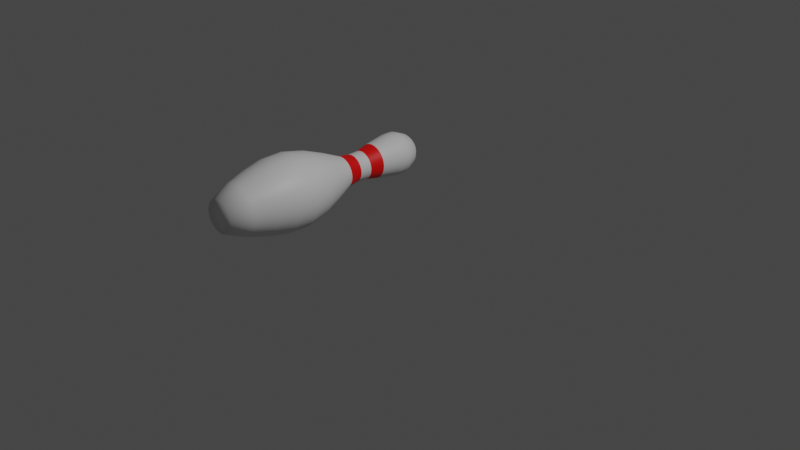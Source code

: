 # Source: pin.blend  (saved by Blender 3.6.11; exported with 4.5.12 LTS)
import bpy
from mathutils import Matrix  # noqa: F401  (used for matrix-valued properties, if any)

bpy.ops.wm.read_factory_settings(use_empty=True)
scene = bpy.context.scene
scene.name = 'Scene'

# ---- collections
col_collection = bpy.data.collections.new('Collection'); scene.collection.children.link(col_collection)

# ---- materials (node trees are filled in below, after node groups)
mat_white = bpy.data.materials.new('white')
mat_white.use_transparent_shadow = False
mat_red = bpy.data.materials.new('red')
mat_red.use_transparent_shadow = False

# ---- material node trees
mat_white.use_nodes = True; mat_white.node_tree.nodes.clear()
_N = mat_white.node_tree.nodes; _L = mat_white.node_tree.links
n0 = _N.new('ShaderNodeBsdfPrincipled'); n0.name = 'Principled BSDF'; n0.location = (10, 300)
n0.distribution = 'GGX'
n0.subsurface_method = 'RANDOM_WALK_SKIN'
n0.inputs[3].default_value = 1.45
n0.inputs[27].default_value = (0.0, 0.0, 0.0, 1.0)
n0.inputs[28].default_value = 1.0
n1 = _N.new('ShaderNodeOutputMaterial'); n1.name = 'Material Output'; n1.location = (300, 300)
_L.new(n0.outputs[0], n1.inputs[0])
n1.is_active_output = True
mat_red.use_nodes = True; mat_red.node_tree.nodes.clear()
_N = mat_red.node_tree.nodes; _L = mat_red.node_tree.links
n0 = _N.new('ShaderNodeBsdfPrincipled'); n0.name = 'Principled BSDF'; n0.location = (10, 300)
n0.distribution = 'GGX'
n0.subsurface_method = 'RANDOM_WALK_SKIN'
n0.inputs[0].default_value = (1.0, 0.0, 0.0, 1.0)
n0.inputs[3].default_value = 1.45
n0.inputs[27].default_value = (0.0, 0.0, 0.0, 1.0)
n0.inputs[28].default_value = 1.0
n1 = _N.new('ShaderNodeOutputMaterial'); n1.name = 'Material Output'; n1.location = (300, 300)
_L.new(n0.outputs[0], n1.inputs[0])
n1.is_active_output = True

# ---- world
world_world = bpy.data.worlds.new('World'); scene.world = world_world
world_world.use_nodes = True; world_world.node_tree.nodes.clear()
_N = world_world.node_tree.nodes; _L = world_world.node_tree.links
n0 = _N.new('ShaderNodeOutputWorld'); n0.name = 'World Output'; n0.location = (300, 300)
n1 = _N.new('ShaderNodeBackground'); n1.name = 'Background'; n1.location = (10, 300)
n1.inputs[0].default_value = (0.05088, 0.05088, 0.05088, 1.0)
_L.new(n1.outputs[0], n0.inputs[0])
n0.is_active_output = True
world_world.color = (0.05088, 0.05088, 0.05088)
world_world.use_sun_shadow = False
world_world.sun_shadow_jitter_overblur = 0.0

# ---- cameras
cam_camera = bpy.data.cameras.new('Camera')
cam_camera.clip_end = 100.0
cam_camera.ortho_scale = 7.314

# ---- lights
light_light = bpy.data.lights.new('Light', 'POINT')
light_light.transmission_factor = 0.0
light_light.energy = 1000.0
light_light.shadow_soft_size = 0.1
light_light.shadow_maximum_resolution = 0.006
light_light.use_absolute_resolution = True

# ---- meshes
me_cylinder = bpy.data.meshes.new('Cylinder')
me_cylinder.from_pydata([(-1.29, -1.298, -0.1914), (-1.29, 1.389, -0.01395), (-1.252, -1.298, -0.1878), (-1.287, 1.389, -0.01368), (-1.217, -1.298, -0.1769), (-1.284, 1.389, -0.01289), (-1.183, -1.298, -0.1592), (-1.282, 1.389, -0.0116), (-1.154, -1.298, -0.1354), (-1.28, 1.389, -0.009865), (-1.131, -1.298, -0.1064), (-1.278, 1.389, -0.007751), (-1.113, -1.298, -0.07326), (-1.277, 1.389, -0.005339), (-1.102, -1.298, -0.03735), (-1.276, 1.389, -0.002722), (-1.098, -1.298, 4.47e-08), (-1.276, 1.389, -8.415e-08), (-1.102, -1.298, 0.03735), (-1.276, 1.389, 0.002722), (-1.113, -1.298, 0.07326), (-1.277, 1.389, 0.005339), (-1.131, -1.298, 0.1064), (-1.278, 1.389, 0.007751), (-1.154, -1.298, 0.1354), (-1.28, 1.389, 0.009865), (-1.183, -1.298, 0.1592), (-1.282, 1.389, 0.0116), (-1.217, -1.298, 0.1769), (-1.284, 1.389, 0.01289), (-1.252, -1.298, 0.1878), (-1.287, 1.389, 0.01368), (-1.29, -1.298, 0.1914), (-1.29, 1.389, 0.01395), (-1.327, -1.298, 0.1878), (-1.293, 1.389, 0.01368), (-1.363, -1.298, 0.1769), (-1.295, 1.389, 0.01289), (-1.396, -1.298, 0.1592), (-1.298, 1.389, 0.0116), (-1.425, -1.298, 0.1354), (-1.3, 1.389, 0.009865), (-1.449, -1.298, 0.1064), (-1.301, 1.389, 0.007751), (-1.467, -1.298, 0.07326), (-1.303, 1.389, 0.005339), (-1.478, -1.298, 0.03735), (-1.303, 1.389, 0.002722), (-1.481, -1.298, 4.47e-08), (-1.304, 1.389, -9.685e-08), (-1.478, -1.298, -0.03735), (-1.303, 1.389, -0.002722), (-1.467, -1.298, -0.07326), (-1.303, 1.389, -0.005339), (-1.449, -1.298, -0.1064), (-1.301, 1.389, -0.007751), (-1.425, -1.298, -0.1354), (-1.3, 1.389, -0.009865), (-1.396, -1.298, -0.1592), (-1.298, 1.389, -0.0116), (-1.363, -1.298, -0.1769), (-1.295, 1.389, -0.01289), (-1.327, -1.298, -0.1878), (-1.293, 1.389, -0.01368), (-1.29, -1.067, -0.2961), (-1.29, -0.8308, -0.3675), (-1.29, -0.5947, -0.4198), (-1.29, -0.3587, -0.4264), (-1.29, -0.1226, -0.3747), (-1.29, 0.1134, -0.2841), (-1.29, 0.3357, -0.1844), (-1.288, 0.6312, -0.1668), (-1.292, 0.794, -0.2006), (-1.29, 1.058, -0.2455), (-1.242, 1.058, -0.2408), (-1.253, 0.794, -0.1967), (-1.256, 0.6312, -0.1636), (-1.254, 0.3357, -0.1809), (-1.234, 0.1134, -0.2786), (-1.217, -0.1226, -0.3675), (-1.207, -0.3587, -0.4183), (-1.208, -0.5947, -0.4117), (-1.218, -0.8308, -0.3604), (-1.232, -1.067, -0.2904), (-1.196, 1.058, -0.2268), (-1.215, 0.794, -0.1853), (-1.225, 0.6312, -0.1542), (-1.219, 0.3357, -0.1704), (-1.181, 0.1134, -0.2624), (-1.146, -0.1226, -0.3462), (-1.127, -0.3587, -0.394), (-1.129, -0.5947, -0.3878), (-1.149, -0.8308, -0.3395), (-1.177, -1.067, -0.2735), (-1.153, 1.058, -0.2041), (-1.18, 0.794, -0.1668), (-1.196, 0.6312, -0.1388), (-1.187, 0.3357, -0.1533), (-1.132, 0.1134, -0.2362), (-1.082, -0.1226, -0.3116), (-1.053, -0.3587, -0.3546), (-1.057, -0.5947, -0.349), (-1.086, -0.8308, -0.3055), (-1.125, -1.067, -0.2462), (-1.116, 1.058, -0.1736), (-1.15, 0.794, -0.1418), (-1.171, 0.6312, -0.1182), (-1.159, 0.3357, -0.1304), (-1.089, 0.1134, -0.2009), (-1.025, -0.1226, -0.265), (-0.9883, -0.3587, -0.3015), (-0.993, -0.5947, -0.2968), (-1.03, -0.8308, -0.2598), (-1.08, -1.067, -0.2094), (-1.086, 1.058, -0.1364), (-1.125, 0.794, -0.1114), (-1.15, 0.6312, -0.09313), (-1.136, 0.3357, -0.1025), (-1.054, 0.1134, -0.1578), (-0.9782, -0.1226, -0.2082), (-0.9352, -0.3587, -0.2369), (-0.9408, -0.5947, -0.2332), (-0.9843, -0.8308, -0.2042), (-1.044, -1.067, -0.1645), (-1.063, 1.058, -0.09396), (-1.106, 0.794, -0.07675), (-1.135, 0.6312, -0.06448), (-1.119, 0.3357, -0.07057), (-1.027, 0.1134, -0.1087), (-0.9436, -0.1226, -0.1434), (-0.8958, -0.3587, -0.1632), (-0.902, -0.5947, -0.1606), (-0.9503, -0.8308, -0.1406), (-1.016, -1.067, -0.1133), (-1.049, 1.058, -0.0479), (-1.095, 0.794, -0.03913), (-1.126, 0.6312, -0.0334), (-1.109, 0.3357, -0.03598), (-1.011, 0.1134, -0.05542), (-0.9223, -0.1226, -0.0731), (-0.8716, -0.3587, -0.0832), (-0.8781, -0.5947, -0.08189), (-0.9294, -0.8308, -0.07169), (-0.9994, -1.067, -0.05776), (-1.044, 1.058, -5.747e-08), (-1.091, 0.794, -4.292e-08), (-1.122, 0.6312, -0.001073), (-1.105, 0.3357, -2.497e-08), (-1.006, 0.1134, -1.562e-08), (-0.9151, -0.1226, -3.956e-09), (-0.8634, -0.3587, 7.132e-09), (-0.87, -0.5947, 1.735e-08), (-0.9223, -0.8308, 2.689e-08), (-0.9937, -1.067, 3.614e-08), (-1.049, 1.058, 0.0479), (-1.095, 0.794, 0.03913), (-1.126, 0.6312, 0.03125), (-1.109, 0.3357, 0.03598), (-1.011, 0.1134, 0.05542), (-0.9223, -0.1226, 0.0731), (-0.8716, -0.3587, 0.0832), (-0.8781, -0.5947, 0.08189), (-0.9294, -0.8308, 0.07169), (-0.9994, -1.067, 0.05776), (-1.063, 1.058, 0.09396), (-1.106, 0.794, 0.07675), (-1.135, 0.6312, 0.06233), (-1.119, 0.3357, 0.07057), (-1.027, 0.1134, 0.1087), (-0.9436, -0.1226, 0.1434), (-0.8958, -0.3587, 0.1632), (-0.902, -0.5947, 0.1606), (-0.9503, -0.8308, 0.1406), (-1.016, -1.067, 0.1133), (-1.086, 1.058, 0.1364), (-1.125, 0.794, 0.1114), (-1.15, 0.6312, 0.09098), (-1.136, 0.3357, 0.1025), (-1.054, 0.1134, 0.1578), (-0.9782, -0.1226, 0.2082), (-0.9352, -0.3587, 0.2369), (-0.9408, -0.5947, 0.2332), (-0.9843, -0.8308, 0.2042), (-1.044, -1.067, 0.1645), (-1.116, 1.058, 0.1736), (-1.15, 0.794, 0.1418), (-1.171, 0.6312, 0.1161), (-1.159, 0.3357, 0.1304), (-1.089, 0.1134, 0.2009), (-1.025, -0.1226, 0.265), (-0.9883, -0.3587, 0.3015), (-0.993, -0.5947, 0.2968), (-1.03, -0.8308, 0.2598), (-1.08, -1.067, 0.2094), (-1.153, 1.058, 0.2041), (-1.18, 0.794, 0.1668), (-1.196, 0.6312, 0.1367), (-1.187, 0.3357, 0.1533), (-1.132, 0.1134, 0.2362), (-1.082, -0.1226, 0.3116), (-1.053, -0.3587, 0.3546), (-1.057, -0.5947, 0.349), (-1.086, -0.8308, 0.3055), (-1.125, -1.067, 0.2462), (-1.196, 1.058, 0.2268), (-1.215, 0.794, 0.1853), (-1.225, 0.6312, 0.152), (-1.219, 0.3357, 0.1704), (-1.181, 0.1134, 0.2624), (-1.146, -0.1226, 0.3462), (-1.127, -0.3587, 0.394), (-1.129, -0.5947, 0.3878), (-1.149, -0.8308, 0.3395), (-1.177, -1.067, 0.2735), (-1.242, 1.058, 0.2408), (-1.253, 0.794, 0.1967), (-1.256, 0.6312, 0.1614), (-1.254, 0.3357, 0.1809), (-1.234, 0.1134, 0.2786), (-1.217, -0.1226, 0.3675), (-1.207, -0.3587, 0.4183), (-1.208, -0.5947, 0.4117), (-1.218, -0.8308, 0.3604), (-1.232, -1.067, 0.2904), (-1.29, 1.058, 0.2455), (-1.292, 0.794, 0.2006), (-1.288, 0.6312, 0.1646), (-1.29, 0.3357, 0.1844), (-1.29, 0.1134, 0.2841), (-1.29, -0.1226, 0.3747), (-1.29, -0.3587, 0.4264), (-1.29, -0.5947, 0.4198), (-1.29, -0.8308, 0.3675), (-1.29, -1.067, 0.2961), (-1.338, 1.058, 0.2408), (-1.331, 0.794, 0.1967), (-1.32, 0.6312, 0.1614), (-1.326, 0.3357, 0.1809), (-1.345, 0.1134, 0.2786), (-1.363, -0.1226, 0.3675), (-1.373, -0.3587, 0.4183), (-1.372, -0.5947, 0.4117), (-1.361, -0.8308, 0.3604), (-1.348, -1.067, 0.2904), (-1.384, 1.058, 0.2268), (-1.369, 0.794, 0.1853), (-1.351, 0.6312, 0.152), (-1.36, 0.3357, 0.1704), (-1.399, 0.1134, 0.2624), (-1.433, -0.1226, 0.3462), (-1.453, -0.3587, 0.394), (-1.45, -0.5947, 0.3878), (-1.43, -0.8308, 0.3395), (-1.403, -1.067, 0.2735), (-1.426, 1.058, 0.2041), (-1.403, 0.794, 0.1668), (-1.38, 0.6312, 0.1367), (-1.392, 0.3357, 0.1533), (-1.448, 0.1134, 0.2362), (-1.498, -0.1226, 0.3116), (-1.527, -0.3587, 0.3546), (-1.523, -0.5947, 0.349), (-1.494, -0.8308, 0.3055), (-1.454, -1.067, 0.2462), (-1.463, 1.058, 0.1736), (-1.434, 0.794, 0.1418), (-1.405, 0.6312, 0.1161), (-1.42, 0.3357, 0.1304), (-1.491, 0.1134, 0.2009), (-1.555, -0.1226, 0.265), (-1.591, -0.3587, 0.3015), (-1.587, -0.5947, 0.2968), (-1.55, -0.8308, 0.2598), (-1.499, -1.067, 0.2094), (-1.494, 1.058, 0.1364), (-1.459, 0.794, 0.1114), (-1.426, 0.6312, 0.09098), (-1.443, 0.3357, 0.1025), (-1.526, 0.1134, 0.1578), (-1.601, -0.1226, 0.2082), (-1.644, -0.3587, 0.2369), (-1.639, -0.5947, 0.2332), (-1.595, -0.8308, 0.2042), (-1.536, -1.067, 0.1645), (-1.517, 1.058, 0.09396), (-1.477, 0.794, 0.07675), (-1.441, 0.6312, 0.06233), (-1.46, 0.3357, 0.07057), (-1.552, 0.1134, 0.1087), (-1.636, -0.1226, 0.1434), (-1.684, -0.3587, 0.1632), (-1.678, -0.5947, 0.1606), (-1.629, -0.8308, 0.1406), (-1.563, -1.067, 0.1133), (-1.531, 1.058, 0.0479), (-1.488, 0.794, 0.03913), (-1.451, 0.6312, 0.03125), (-1.471, 0.3357, 0.03598), (-1.568, 0.1134, 0.05542), (-1.657, -0.1226, 0.0731), (-1.708, -0.3587, 0.0832), (-1.702, -0.5947, 0.08189), (-1.65, -0.8308, 0.07169), (-1.58, -1.067, 0.05776), (-1.535, 1.058, -5.747e-08), (-1.492, 0.794, -4.292e-08), (-1.454, 0.6312, -0.001073), (-1.474, 0.3357, -2.497e-08), (-1.574, 0.1134, -1.562e-08), (-1.665, -0.1226, -3.956e-09), (-1.716, -0.3587, 7.132e-09), (-1.71, -0.5947, 1.735e-08), (-1.657, -0.8308, 2.689e-08), (-1.586, -1.067, 3.614e-08), (-1.531, 1.058, -0.0479), (-1.488, 0.794, -0.03913), (-1.451, 0.6312, -0.0334), (-1.471, 0.3357, -0.03598), (-1.568, 0.1134, -0.05542), (-1.657, -0.1226, -0.0731), (-1.708, -0.3587, -0.0832), (-1.702, -0.5947, -0.08189), (-1.65, -0.8308, -0.07169), (-1.58, -1.067, -0.05776), (-1.517, 1.058, -0.09396), (-1.477, 0.794, -0.07675), (-1.441, 0.6312, -0.06448), (-1.46, 0.3357, -0.07057), (-1.552, 0.1134, -0.1087), (-1.636, -0.1226, -0.1434), (-1.684, -0.3587, -0.1632), (-1.678, -0.5947, -0.1606), (-1.629, -0.8308, -0.1406), (-1.563, -1.067, -0.1133), (-1.494, 1.058, -0.1364), (-1.459, 0.794, -0.1114), (-1.426, 0.6312, -0.09313), (-1.443, 0.3357, -0.1025), (-1.526, 0.1134, -0.1578), (-1.601, -0.1226, -0.2082), (-1.644, -0.3587, -0.2369), (-1.639, -0.5947, -0.2332), (-1.595, -0.8308, -0.2042), (-1.536, -1.067, -0.1645), (-1.463, 1.058, -0.1736), (-1.434, 0.794, -0.1418), (-1.405, 0.6312, -0.1182), (-1.42, 0.3357, -0.1304), (-1.491, 0.1134, -0.2009), (-1.555, -0.1226, -0.265), (-1.591, -0.3587, -0.3015), (-1.587, -0.5947, -0.2968), (-1.55, -0.8308, -0.2598), (-1.499, -1.067, -0.2094), (-1.426, 1.058, -0.2041), (-1.403, 0.794, -0.1668), (-1.38, 0.6312, -0.1388), (-1.392, 0.3357, -0.1533), (-1.448, 0.1134, -0.2362), (-1.498, -0.1226, -0.3116), (-1.527, -0.3587, -0.3546), (-1.523, -0.5947, -0.349), (-1.494, -0.8308, -0.3055), (-1.454, -1.067, -0.2462), (-1.384, 1.058, -0.2268), (-1.369, 0.794, -0.1853), (-1.351, 0.6312, -0.1542), (-1.36, 0.3357, -0.1704), (-1.399, 0.1134, -0.2624), (-1.433, -0.1226, -0.3462), (-1.453, -0.3587, -0.394), (-1.45, -0.5947, -0.3878), (-1.43, -0.8308, -0.3395), (-1.403, -1.067, -0.2735), (-1.338, 1.058, -0.2408), (-1.331, 0.794, -0.1967), (-1.32, 0.6312, -0.1636), (-1.326, 0.3357, -0.1809), (-1.345, 0.1134, -0.2786), (-1.363, -0.1226, -0.3675), (-1.373, -0.3587, -0.4183), (-1.372, -0.5947, -0.4117), (-1.361, -0.8308, -0.3604), (-1.348, -1.067, -0.2904), (-1.29, 1.165, -0.2459), (-1.242, 1.165, -0.2412), (-1.196, 1.165, -0.2272), (-1.153, 1.165, -0.2045), (-1.116, 1.165, -0.1739), (-1.085, 1.165, -0.1366), (-1.063, 1.165, -0.09412), (-1.049, 1.165, -0.04798), (-1.044, 1.165, -6.213e-08), (-1.049, 1.165, 0.04798), (-1.063, 1.165, 0.09412), (-1.085, 1.165, 0.1366), (-1.116, 1.165, 0.1739), (-1.153, 1.165, 0.2045), (-1.196, 1.165, 0.2272), (-1.242, 1.165, 0.2412), (-1.29, 1.165, 0.2459), (-1.338, 1.165, 0.2412), (-1.384, 1.165, 0.2272), (-1.426, 1.165, 0.2045), (-1.464, 1.165, 0.1739), (-1.494, 1.165, 0.1366), (-1.517, 1.165, 0.09412), (-1.531, 1.165, 0.04798), (-1.536, 1.165, -6.213e-08), (-1.531, 1.165, -0.04798), (-1.517, 1.165, -0.09412), (-1.494, 1.165, -0.1366), (-1.464, 1.165, -0.1739), (-1.426, 1.165, -0.2045), (-1.384, 1.165, -0.2272), (-1.338, 1.165, -0.2412), (-1.29, 0.4926, -0.1596), (-1.259, 0.4926, -0.1565), (-1.229, 0.4926, -0.1475), (-1.201, 0.4926, -0.1327), (-1.177, 0.4926, -0.1129), (-1.157, 0.4926, -0.08868), (-1.142, 0.4926, -0.06108), (-1.133, 0.4926, -0.03114), (-1.13, 0.4926, -3.538e-08), (-1.133, 0.4926, 0.03114), (-1.142, 0.4926, 0.06108), (-1.157, 0.4926, 0.08868), (-1.177, 0.4926, 0.1129), (-1.201, 0.4926, 0.1327), (-1.229, 0.4926, 0.1475), (-1.259, 0.4926, 0.1565), (-1.29, 0.4926, 0.1596), (-1.321, 0.4926, 0.1565), (-1.351, 0.4926, 0.1475), (-1.378, 0.4926, 0.1327), (-1.403, 0.4926, 0.1129), (-1.423, 0.4926, 0.08868), (-1.437, 0.4926, 0.06108), (-1.446, 0.4926, 0.03114), (-1.449, 0.4926, -3.538e-08), (-1.446, 0.4926, -0.03114), (-1.437, 0.4926, -0.06108), (-1.423, 0.4926, -0.08868), (-1.403, 0.4926, -0.1129), (-1.378, 0.4926, -0.1327), (-1.351, 0.4926, -0.1475), (-1.321, 0.4926, -0.1565), (-1.253, 1.298, -0.1874), (-1.29, 1.298, -0.1911), (-1.217, 1.298, -0.1765), (-1.184, 1.298, -0.1589), (-1.155, 1.298, -0.1351), (-1.131, 1.298, -0.1062), (-1.113, 1.298, -0.07313), (-1.102, 1.298, -0.03728), (-1.099, 1.298, -6.914e-08), (-1.102, 1.298, 0.03728), (-1.113, 1.298, 0.07313), (-1.131, 1.298, 0.1062), (-1.155, 1.298, 0.1351), (-1.184, 1.298, 0.1589), (-1.217, 1.298, 0.1765), (-1.253, 1.298, 0.1874), (-1.29, 1.298, 0.1911), (-1.327, 1.298, 0.1874), (-1.363, 1.298, 0.1765), (-1.396, 1.298, 0.1589), (-1.425, 1.298, 0.1351), (-1.449, 1.298, 0.1062), (-1.466, 1.298, 0.07313), (-1.477, 1.298, 0.03728), (-1.481, 1.298, -6.914e-08), (-1.477, 1.298, -0.03728), (-1.466, 1.298, -0.07313), (-1.449, 1.298, -0.1062), (-1.425, 1.298, -0.1351), (-1.396, 1.298, -0.1589), (-1.363, 1.298, -0.1765), (-1.327, 1.298, -0.1874), (-1.29, 1.33, -0.1612), (-1.258, 1.33, -0.1581), (-1.228, 1.33, -0.149), (-1.2, 1.33, -0.1341), (-1.176, 1.33, -0.114), (-1.156, 1.33, -0.08958), (-1.141, 1.33, -0.0617), (-1.132, 1.33, -0.03146), (-1.129, 1.33, -7.075e-08), (-1.132, 1.33, 0.03146), (-1.141, 1.33, 0.0617), (-1.156, 1.33, 0.08958), (-1.176, 1.33, 0.114), (-1.2, 1.33, 0.1341), (-1.228, 1.33, 0.149), (-1.258, 1.33, 0.1581), (-1.29, 1.33, 0.1612), (-1.321, 1.33, 0.1581), (-1.352, 1.33, 0.149), (-1.379, 1.33, 0.1341), (-1.404, 1.33, 0.114), (-1.424, 1.33, 0.08958), (-1.439, 1.33, 0.0617), (-1.448, 1.33, 0.03146), (-1.451, 1.33, -7.075e-08), (-1.448, 1.33, -0.03146), (-1.439, 1.33, -0.0617), (-1.424, 1.33, -0.08958), (-1.404, 1.33, -0.114), (-1.379, 1.33, -0.1341), (-1.352, 1.33, -0.149), (-1.321, 1.33, -0.1581), (-1.264, 1.358, -0.1294), (-1.29, 1.358, -0.1319), (-1.239, 1.358, -0.1219), (-1.217, 1.358, -0.1097), (-1.197, 1.358, -0.0933), (-1.18, 1.358, -0.0733), (-1.168, 1.358, -0.05049), (-1.16, 1.358, -0.02574), (-1.158, 1.358, -7.165e-08), (-1.16, 1.358, 0.02574), (-1.168, 1.358, 0.05049), (-1.18, 1.358, 0.0733), (-1.197, 1.358, 0.0933), (-1.217, 1.358, 0.1097), (-1.239, 1.358, 0.1219), (-1.264, 1.358, 0.1294), (-1.29, 1.358, 0.1319), (-1.316, 1.358, 0.1294), (-1.34, 1.358, 0.1219), (-1.363, 1.358, 0.1097), (-1.383, 1.358, 0.0933), (-1.4, 1.358, 0.0733), (-1.412, 1.358, 0.05049), (-1.419, 1.358, 0.02574), (-1.422, 1.358, -7.165e-08), (-1.419, 1.358, -0.02574), (-1.412, 1.358, -0.05049), (-1.4, 1.358, -0.0733), (-1.383, 1.358, -0.0933), (-1.363, 1.358, -0.1097), (-1.34, 1.358, -0.1219), (-1.316, 1.358, -0.1294), (-1.278, 1.381, -0.06122), (-1.29, 1.381, -0.06241), (-1.266, 1.381, -0.05766), (-1.255, 1.381, -0.0519), (-1.246, 1.381, -0.04413), (-1.238, 1.381, -0.03468), (-1.232, 1.381, -0.02389), (-1.229, 1.381, -0.01218), (-1.227, 1.381, -7.526e-08), (-1.229, 1.381, 0.01218), (-1.232, 1.381, 0.02388), (-1.238, 1.381, 0.03468), (-1.246, 1.381, 0.04413), (-1.255, 1.381, 0.0519), (-1.266, 1.381, 0.05766), (-1.278, 1.381, 0.06122), (-1.29, 1.381, 0.06241), (-1.302, 1.381, 0.06122), (-1.314, 1.381, 0.05766), (-1.324, 1.381, 0.0519), (-1.334, 1.381, 0.04413), (-1.342, 1.381, 0.03468), (-1.347, 1.381, 0.02388), (-1.351, 1.381, 0.01218), (-1.352, 1.381, -7.526e-08), (-1.351, 1.381, -0.01218), (-1.347, 1.381, -0.02389), (-1.342, 1.381, -0.03468), (-1.334, 1.381, -0.04413), (-1.324, 1.381, -0.0519), (-1.314, 1.381, -0.05766), (-1.302, 1.381, -0.06122)], [], [(384, 449, 448, 385), (385, 448, 450, 386), (386, 450, 451, 387), (387, 451, 452, 388), (388, 452, 453, 389), (389, 453, 454, 390), (390, 454, 455, 391), (391, 455, 456, 392), (392, 456, 457, 393), (393, 457, 458, 394), (394, 458, 459, 395), (395, 459, 460, 396), (396, 460, 461, 397), (397, 461, 462, 398), (398, 462, 463, 399), (399, 463, 464, 400), (400, 464, 465, 401), (401, 465, 466, 402), (402, 466, 467, 403), (403, 467, 468, 404), (404, 468, 469, 405), (405, 469, 470, 406), (406, 470, 471, 407), (407, 471, 472, 408), (408, 472, 473, 409), (409, 473, 474, 410), (410, 474, 475, 411), (411, 475, 476, 412), (412, 476, 477, 413), (413, 477, 478, 414), (3, 1, 63, 61, 59, 57, 55, 53, 51, 49, 47, 45, 43, 41, 39, 37, 35, 33, 31, 29, 27, 25, 23, 21, 19, 17, 15, 13, 11, 9, 7, 5), (414, 478, 479, 415), (415, 479, 449, 384), (0, 2, 4, 6, 8, 10, 12, 14, 16, 18, 20, 22, 24, 26, 28, 30, 32, 34, 36, 38, 40, 42, 44, 46, 48, 50, 52, 54, 56, 58, 60, 62), (62, 383, 64, 0), (383, 382, 65, 64), (382, 381, 66, 65), (381, 380, 67, 66), (380, 379, 68, 67), (379, 378, 69, 68), (378, 377, 70, 69), (447, 376, 71, 416), (376, 375, 72, 71), (375, 374, 73, 72), (60, 373, 383, 62), (373, 372, 382, 383), (372, 371, 381, 382), (371, 370, 380, 381), (370, 369, 379, 380), (369, 368, 378, 379), (368, 367, 377, 378), (446, 366, 376, 447), (366, 365, 375, 376), (365, 364, 374, 375), (58, 363, 373, 60), (363, 362, 372, 373), (362, 361, 371, 372), (361, 360, 370, 371), (360, 359, 369, 370), (359, 358, 368, 369), (358, 357, 367, 368), (445, 356, 366, 446), (356, 355, 365, 366), (355, 354, 364, 365), (56, 353, 363, 58), (353, 352, 362, 363), (352, 351, 361, 362), (351, 350, 360, 361), (350, 349, 359, 360), (349, 348, 358, 359), (348, 347, 357, 358), (444, 346, 356, 445), (346, 345, 355, 356), (345, 344, 354, 355), (54, 343, 353, 56), (343, 342, 352, 353), (342, 341, 351, 352), (341, 340, 350, 351), (340, 339, 349, 350), (339, 338, 348, 349), (338, 337, 347, 348), (443, 336, 346, 444), (336, 335, 345, 346), (335, 334, 344, 345), (52, 333, 343, 54), (333, 332, 342, 343), (332, 331, 341, 342), (331, 330, 340, 341), (330, 329, 339, 340), (329, 328, 338, 339), (328, 327, 337, 338), (442, 326, 336, 443), (326, 325, 335, 336), (325, 324, 334, 335), (50, 323, 333, 52), (323, 322, 332, 333), (322, 321, 331, 332), (321, 320, 330, 331), (320, 319, 329, 330), (319, 318, 328, 329), (318, 317, 327, 328), (441, 316, 326, 442), (316, 315, 325, 326), (315, 314, 324, 325), (48, 313, 323, 50), (313, 312, 322, 323), (312, 311, 321, 322), (311, 310, 320, 321), (310, 309, 319, 320), (309, 308, 318, 319), (308, 307, 317, 318), (440, 306, 316, 441), (306, 305, 315, 316), (305, 304, 314, 315), (46, 303, 313, 48), (303, 302, 312, 313), (302, 301, 311, 312), (301, 300, 310, 311), (300, 299, 309, 310), (299, 298, 308, 309), (298, 297, 307, 308), (439, 296, 306, 440), (296, 295, 305, 306), (295, 294, 304, 305), (44, 293, 303, 46), (293, 292, 302, 303), (292, 291, 301, 302), (291, 290, 300, 301), (290, 289, 299, 300), (289, 288, 298, 299), (288, 287, 297, 298), (438, 286, 296, 439), (286, 285, 295, 296), (285, 284, 294, 295), (42, 283, 293, 44), (283, 282, 292, 293), (282, 281, 291, 292), (281, 280, 290, 291), (280, 279, 289, 290), (279, 278, 288, 289), (278, 277, 287, 288), (437, 276, 286, 438), (276, 275, 285, 286), (275, 274, 284, 285), (40, 273, 283, 42), (273, 272, 282, 283), (272, 271, 281, 282), (271, 270, 280, 281), (270, 269, 279, 280), (269, 268, 278, 279), (268, 267, 277, 278), (436, 266, 276, 437), (266, 265, 275, 276), (265, 264, 274, 275), (38, 263, 273, 40), (263, 262, 272, 273), (262, 261, 271, 272), (261, 260, 270, 271), (260, 259, 269, 270), (259, 258, 268, 269), (258, 257, 267, 268), (435, 256, 266, 436), (256, 255, 265, 266), (255, 254, 264, 265), (36, 253, 263, 38), (253, 252, 262, 263), (252, 251, 261, 262), (251, 250, 260, 261), (250, 249, 259, 260), (249, 248, 258, 259), (248, 247, 257, 258), (434, 246, 256, 435), (246, 245, 255, 256), (245, 244, 254, 255), (34, 243, 253, 36), (243, 242, 252, 253), (242, 241, 251, 252), (241, 240, 250, 251), (240, 239, 249, 250), (239, 238, 248, 249), (238, 237, 247, 248), (433, 236, 246, 434), (236, 235, 245, 246), (235, 234, 244, 245), (32, 233, 243, 34), (233, 232, 242, 243), (232, 231, 241, 242), (231, 230, 240, 241), (230, 229, 239, 240), (229, 228, 238, 239), (228, 227, 237, 238), (432, 226, 236, 433), (226, 225, 235, 236), (225, 224, 234, 235), (30, 223, 233, 32), (223, 222, 232, 233), (222, 221, 231, 232), (221, 220, 230, 231), (220, 219, 229, 230), (219, 218, 228, 229), (218, 217, 227, 228), (431, 216, 226, 432), (216, 215, 225, 226), (215, 214, 224, 225), (28, 213, 223, 30), (213, 212, 222, 223), (212, 211, 221, 222), (211, 210, 220, 221), (210, 209, 219, 220), (209, 208, 218, 219), (208, 207, 217, 218), (430, 206, 216, 431), (206, 205, 215, 216), (205, 204, 214, 215), (26, 203, 213, 28), (203, 202, 212, 213), (202, 201, 211, 212), (201, 200, 210, 211), (200, 199, 209, 210), (199, 198, 208, 209), (198, 197, 207, 208), (429, 196, 206, 430), (196, 195, 205, 206), (195, 194, 204, 205), (24, 193, 203, 26), (193, 192, 202, 203), (192, 191, 201, 202), (191, 190, 200, 201), (190, 189, 199, 200), (189, 188, 198, 199), (188, 187, 197, 198), (428, 186, 196, 429), (186, 185, 195, 196), (185, 184, 194, 195), (22, 183, 193, 24), (183, 182, 192, 193), (182, 181, 191, 192), (181, 180, 190, 191), (180, 179, 189, 190), (179, 178, 188, 189), (178, 177, 187, 188), (427, 176, 186, 428), (176, 175, 185, 186), (175, 174, 184, 185), (20, 173, 183, 22), (173, 172, 182, 183), (172, 171, 181, 182), (171, 170, 180, 181), (170, 169, 179, 180), (169, 168, 178, 179), (168, 167, 177, 178), (426, 166, 176, 427), (166, 165, 175, 176), (165, 164, 174, 175), (18, 163, 173, 20), (163, 162, 172, 173), (162, 161, 171, 172), (161, 160, 170, 171), (160, 159, 169, 170), (159, 158, 168, 169), (158, 157, 167, 168), (425, 156, 166, 426), (156, 155, 165, 166), (155, 154, 164, 165), (16, 153, 163, 18), (153, 152, 162, 163), (152, 151, 161, 162), (151, 150, 160, 161), (150, 149, 159, 160), (149, 148, 158, 159), (148, 147, 157, 158), (424, 146, 156, 425), (146, 145, 155, 156), (145, 144, 154, 155), (14, 143, 153, 16), (143, 142, 152, 153), (142, 141, 151, 152), (141, 140, 150, 151), (140, 139, 149, 150), (139, 138, 148, 149), (138, 137, 147, 148), (423, 136, 146, 424), (136, 135, 145, 146), (135, 134, 144, 145), (12, 133, 143, 14), (133, 132, 142, 143), (132, 131, 141, 142), (131, 130, 140, 141), (130, 129, 139, 140), (129, 128, 138, 139), (128, 127, 137, 138), (422, 126, 136, 423), (126, 125, 135, 136), (125, 124, 134, 135), (10, 123, 133, 12), (123, 122, 132, 133), (122, 121, 131, 132), (121, 120, 130, 131), (120, 119, 129, 130), (119, 118, 128, 129), (118, 117, 127, 128), (421, 116, 126, 422), (116, 115, 125, 126), (115, 114, 124, 125), (8, 113, 123, 10), (113, 112, 122, 123), (112, 111, 121, 122), (111, 110, 120, 121), (110, 109, 119, 120), (109, 108, 118, 119), (108, 107, 117, 118), (420, 106, 116, 421), (106, 105, 115, 116), (105, 104, 114, 115), (6, 103, 113, 8), (103, 102, 112, 113), (102, 101, 111, 112), (101, 100, 110, 111), (100, 99, 109, 110), (99, 98, 108, 109), (98, 97, 107, 108), (419, 96, 106, 420), (96, 95, 105, 106), (95, 94, 104, 105), (4, 93, 103, 6), (93, 92, 102, 103), (92, 91, 101, 102), (91, 90, 100, 101), (90, 89, 99, 100), (89, 88, 98, 99), (88, 87, 97, 98), (418, 86, 96, 419), (86, 85, 95, 96), (85, 84, 94, 95), (2, 83, 93, 4), (83, 82, 92, 93), (82, 81, 91, 92), (81, 80, 90, 91), (80, 79, 89, 90), (79, 78, 88, 89), (78, 77, 87, 88), (417, 76, 86, 418), (76, 75, 85, 86), (75, 74, 84, 85), (0, 64, 83, 2), (64, 65, 82, 83), (65, 66, 81, 82), (66, 67, 80, 81), (67, 68, 79, 80), (68, 69, 78, 79), (69, 70, 77, 78), (416, 71, 76, 417), (71, 72, 75, 76), (72, 73, 74, 75), (374, 415, 384, 73), (364, 414, 415, 374), (354, 413, 414, 364), (344, 412, 413, 354), (334, 411, 412, 344), (324, 410, 411, 334), (314, 409, 410, 324), (304, 408, 409, 314), (294, 407, 408, 304), (284, 406, 407, 294), (274, 405, 406, 284), (264, 404, 405, 274), (254, 403, 404, 264), (244, 402, 403, 254), (234, 401, 402, 244), (224, 400, 401, 234), (214, 399, 400, 224), (204, 398, 399, 214), (194, 397, 398, 204), (184, 396, 397, 194), (174, 395, 396, 184), (164, 394, 395, 174), (154, 393, 394, 164), (144, 392, 393, 154), (134, 391, 392, 144), (124, 390, 391, 134), (114, 389, 390, 124), (104, 388, 389, 114), (94, 387, 388, 104), (84, 386, 387, 94), (74, 385, 386, 84), (73, 384, 385, 74), (70, 416, 417, 77), (77, 417, 418, 87), (87, 418, 419, 97), (97, 419, 420, 107), (107, 420, 421, 117), (117, 421, 422, 127), (127, 422, 423, 137), (137, 423, 424, 147), (147, 424, 425, 157), (157, 425, 426, 167), (167, 426, 427, 177), (177, 427, 428, 187), (187, 428, 429, 197), (197, 429, 430, 207), (207, 430, 431, 217), (217, 431, 432, 227), (227, 432, 433, 237), (237, 433, 434, 247), (247, 434, 435, 257), (257, 435, 436, 267), (267, 436, 437, 277), (277, 437, 438, 287), (287, 438, 439, 297), (297, 439, 440, 307), (307, 440, 441, 317), (317, 441, 442, 327), (327, 442, 443, 337), (337, 443, 444, 347), (347, 444, 445, 357), (357, 445, 446, 367), (367, 446, 447, 377), (377, 447, 416, 70), (480, 481, 448, 449), (481, 482, 450, 448), (482, 483, 451, 450), (483, 484, 452, 451), (484, 485, 453, 452), (485, 486, 454, 453), (486, 487, 455, 454), (487, 488, 456, 455), (488, 489, 457, 456), (489, 490, 458, 457), (490, 491, 459, 458), (491, 492, 460, 459), (492, 493, 461, 460), (493, 494, 462, 461), (494, 495, 463, 462), (495, 496, 464, 463), (496, 497, 465, 464), (497, 498, 466, 465), (498, 499, 467, 466), (499, 500, 468, 467), (500, 501, 469, 468), (501, 502, 470, 469), (502, 503, 471, 470), (503, 504, 472, 471), (504, 505, 473, 472), (505, 506, 474, 473), (506, 507, 475, 474), (507, 508, 476, 475), (508, 509, 477, 476), (509, 510, 478, 477), (510, 511, 479, 478), (511, 480, 449, 479), (543, 513, 480, 511), (542, 543, 511, 510), (541, 542, 510, 509), (540, 541, 509, 508), (539, 540, 508, 507), (538, 539, 507, 506), (537, 538, 506, 505), (536, 537, 505, 504), (535, 536, 504, 503), (534, 535, 503, 502), (533, 534, 502, 501), (532, 533, 501, 500), (531, 532, 500, 499), (530, 531, 499, 498), (529, 530, 498, 497), (528, 529, 497, 496), (527, 528, 496, 495), (526, 527, 495, 494), (525, 526, 494, 493), (524, 525, 493, 492), (523, 524, 492, 491), (522, 523, 491, 490), (521, 522, 490, 489), (520, 521, 489, 488), (519, 520, 488, 487), (518, 519, 487, 486), (517, 518, 486, 485), (516, 517, 485, 484), (515, 516, 484, 483), (514, 515, 483, 482), (512, 514, 482, 481), (513, 512, 481, 480), (545, 544, 512, 513), (544, 546, 514, 512), (546, 547, 515, 514), (547, 548, 516, 515), (548, 549, 517, 516), (549, 550, 518, 517), (550, 551, 519, 518), (551, 552, 520, 519), (552, 553, 521, 520), (553, 554, 522, 521), (554, 555, 523, 522), (555, 556, 524, 523), (556, 557, 525, 524), (557, 558, 526, 525), (558, 559, 527, 526), (559, 560, 528, 527), (560, 561, 529, 528), (561, 562, 530, 529), (562, 563, 531, 530), (563, 564, 532, 531), (564, 565, 533, 532), (565, 566, 534, 533), (566, 567, 535, 534), (567, 568, 536, 535), (568, 569, 537, 536), (569, 570, 538, 537), (570, 571, 539, 538), (571, 572, 540, 539), (572, 573, 541, 540), (573, 574, 542, 541), (574, 575, 543, 542), (575, 545, 513, 543), (1, 3, 544, 545), (3, 5, 546, 544), (5, 7, 547, 546), (7, 9, 548, 547), (9, 11, 549, 548), (11, 13, 550, 549), (13, 15, 551, 550), (15, 17, 552, 551), (17, 19, 553, 552), (19, 21, 554, 553), (21, 23, 555, 554), (23, 25, 556, 555), (25, 27, 557, 556), (27, 29, 558, 557), (29, 31, 559, 558), (31, 33, 560, 559), (33, 35, 561, 560), (35, 37, 562, 561), (37, 39, 563, 562), (39, 41, 564, 563), (41, 43, 565, 564), (43, 45, 566, 565), (45, 47, 567, 566), (47, 49, 568, 567), (49, 51, 569, 568), (51, 53, 570, 569), (53, 55, 571, 570), (55, 57, 572, 571), (57, 59, 573, 572), (59, 61, 574, 573), (61, 63, 575, 574), (63, 1, 545, 575)])
me_cylinder.polygons.foreach_set('use_smooth', [True] * 546)
me_cylinder.polygons.foreach_set('material_index', [0, 0, 0, 0, 0, 0, 0, 0, 0, 0, 0, 0, 0, 0, 0, 0, 0, 0, 0, 0, 0, 0, 0, 0, 0, 0, 0, 0, 0, 0, 0, 0, 0, 0, 0, 0, 0, 0, 0, 0, 0, 0, 1, 0, 0, 0, 0, 0, 0, 0, 0, 0, 1, 0, 0, 0, 0, 0, 0, 0, 0, 0, 1, 0, 0, 0, 0, 0, 0, 0, 0, 0, 1, 0, 0, 0, 0, 0, 0, 0, 0, 0, 1, 0, 0, 0, 0, 0, 0, 0, 0, 0, 1, 0, 0, 0, 0, 0, 0, 0, 0, 0, 1, 0, 0, 0, 0, 0, 0, 0, 0, 0, 1, 0, 0, 0, 0, 0, 0, 0, 0, 0, 1, 0, 0, 0, 0, 0, 0, 0, 0, 0, 1, 0, 0, 0, 0, 0, 0, 0, 0, 0, 1, 0, 0, 0, 0, 0, 0, 0, 0, 0, 1, 0, 0, 0, 0, 0, 0, 0, 0, 0, 1, 0, 0, 0, 0, 0, 0, 0, 0, 0, 1, 0, 0, 0, 0, 0, 0, 0, 0, 0, 1, 0, 0, 0, 0, 0, 0, 0, 0, 0, 1, 0, 0, 0, 0, 0, 0, 0, 0, 0, 1, 0, 0, 0, 0, 0, 0, 0, 0, 0, 1, 0, 0, 0, 0, 0, 0, 0, 0, 0, 1, 0, 0, 0, 0, 0, 0, 0, 0, 0, 1, 0, 0, 0, 0, 0, 0, 0, 0, 0, 1, 0, 0, 0, 0, 0, 0, 0, 0, 0, 1, 0, 0, 0, 0, 0, 0, 0, 0, 0, 1, 0, 0, 0, 0, 0, 0, 0, 0, 0, 1, 0, 0, 0, 0, 0, 0, 0, 0, 0, 1, 0, 0, 0, 0, 0, 0, 0, 0, 0, 1, 0, 0, 0, 0, 0, 0, 0, 0, 0, 1, 0, 0, 0, 0, 0, 0, 0, 0, 0, 1, 0, 0, 0, 0, 0, 0, 0, 0, 0, 1, 0, 0, 0, 0, 0, 0, 0, 0, 0, 1, 0, 0, 0, 0, 0, 0, 0, 0, 0, 1, 0, 0, 0, 0, 0, 0, 0, 0, 0, 1, 0, 0, 0, 0, 0, 0, 0, 0, 0, 0, 0, 0, 0, 0, 0, 0, 0, 0, 0, 0, 0, 0, 0, 0, 0, 0, 0, 0, 0, 0, 0, 0, 0, 1, 1, 1, 1, 1, 1, 1, 1, 1, 1, 1, 1, 1, 1, 1, 1, 1, 1, 1, 1, 1, 1, 1, 1, 1, 1, 1, 1, 1, 1, 1, 1, 0, 0, 0, 0, 0, 0, 0, 0, 0, 0, 0, 0, 0, 0, 0, 0, 0, 0, 0, 0, 0, 0, 0, 0, 0, 0, 0, 0, 0, 0, 0, 0, 0, 0, 0, 0, 0, 0, 0, 0, 0, 0, 0, 0, 0, 0, 0, 0, 0, 0, 0, 0, 0, 0, 0, 0, 0, 0, 0, 0, 0, 0, 0, 0, 0, 0, 0, 0, 0, 0, 0, 0, 0, 0, 0, 0, 0, 0, 0, 0, 0, 0, 0, 0, 0, 0, 0, 0, 0, 0, 0, 0, 0, 0, 0, 0, 0, 0, 0, 0, 0, 0, 0, 0, 0, 0, 0, 0, 0, 0, 0, 0, 0, 0, 0, 0, 0, 0, 0, 0, 0, 0, 0, 0, 0, 0, 0, 0])
_uv = me_cylinder.uv_layers.new(name='UVMap')
_uv.uv.foreach_set('vector', [1.0, 0.9744, 1.0, 1.0, 0.9688, 1.0, 0.9688, 0.9744, 0.9688, 0.9744, 0.9688, 1.0, 0.9375, 1.0, 0.9375, 0.9744, 0.9375, 0.9744, 0.9375, 1.0, 0.9062, 1.0, 0.9063, 0.9744, 0.9063, 0.9744, 0.9062, 1.0, 0.875, 1.0, 0.875, 0.9744, 0.875, 0.9744, 0.875, 1.0, 0.8438, 1.0, 0.8438, 0.9744, 0.8438, 0.9744, 0.8438, 1.0, 0.8125, 1.0, 0.8125, 0.9744, 0.8125, 0.9744, 0.8125, 1.0, 0.7812, 1.0, 0.7812, 0.9744, 0.7812, 0.9744, 0.7812, 1.0, 0.75, 1.0, 0.75, 0.9744, 0.75, 0.9744, 0.75, 1.0, 0.7188, 1.0, 0.7188, 0.9744, 0.7188, 0.9744, 0.7188, 1.0, 0.6875, 1.0, 0.6875, 0.9744, 0.6875, 0.9744, 0.6875, 1.0, 0.6562, 1.0, 0.6562, 0.9744, 0.6562, 0.9744, 0.6562, 1.0, 0.625, 1.0, 0.625, 0.9744, 0.625, 0.9744, 0.625, 1.0, 0.5938, 1.0, 0.5938, 0.9744, 0.5938, 0.9744, 0.5938, 1.0, 0.5625, 1.0, 0.5625, 0.9744, 0.5625, 0.9744, 0.5625, 1.0, 0.5312, 1.0, 0.5312, 0.9744, 0.5312, 0.9744, 0.5312, 1.0, 0.5, 1.0, 0.5, 0.9744, 0.5, 0.9744, 0.5, 1.0, 0.4688, 1.0, 0.4687, 0.9744, 0.4687, 0.9744, 0.4688, 1.0, 0.4375, 1.0, 0.4375, 0.9744, 0.4375, 0.9744, 0.4375, 1.0, 0.4062, 1.0, 0.4062, 0.9744, 0.4062, 0.9744, 0.4062, 1.0, 0.375, 1.0, 0.375, 0.9744, 0.375, 0.9744, 0.375, 1.0, 0.3438, 1.0, 0.3438, 0.9744, 0.3438, 0.9744, 0.3438, 1.0, 0.3125, 1.0, 0.3125, 0.9744, 0.3125, 0.9744, 0.3125, 1.0, 0.2812, 1.0, 0.2812, 0.9744, 0.2812, 0.9744, 0.2812, 1.0, 0.25, 1.0, 0.25, 0.9744, 0.25, 0.9744, 0.25, 1.0, 0.2188, 1.0, 0.2187, 0.9744, 0.2187, 0.9744, 0.2188, 1.0, 0.1875, 1.0, 0.1875, 0.9744, 0.1875, 0.9744, 0.1875, 1.0, 0.1562, 1.0, 0.1562, 0.9744, 0.1562, 0.9744, 0.1562, 1.0, 0.125, 1.0, 0.125, 0.9744, 0.125, 0.9744, 0.125, 1.0, 0.09375, 1.0, 0.09375, 0.9744, 0.09375, 0.9744, 0.09375, 1.0, 0.0625, 1.0, 0.0625, 0.9744, 0.253, 0.2648, 0.25, 0.2651, 0.247, 0.2648, 0.2442, 0.264, 0.2416, 0.2626, 0.2393, 0.2607, 0.2374, 0.2584, 0.236, 0.2558, 0.2352, 0.253, 0.2349, 0.25, 0.2352, 0.247, 0.236, 0.2442, 0.2374, 0.2416, 0.2393, 0.2393, 0.2416, 0.2374, 0.2442, 0.236, 0.247, 0.2352, 0.25, 0.2349, 0.253, 0.2352, 0.2558, 0.236, 0.2584, 0.2374, 0.2607, 0.2393, 0.2626, 0.2416, 0.264, 0.2442, 0.2648, 0.247, 0.2651, 0.25, 0.2648, 0.253, 0.264, 0.2558, 0.2626, 0.2584, 0.2607, 0.2607, 0.2584, 0.2626, 0.2558, 0.264, 0.0625, 0.9744, 0.0625, 1.0, 0.03125, 1.0, 0.03125, 0.9744, 0.03125, 0.9744, 0.03125, 1.0, 0.0, 1.0, 0.0, 0.9744, 0.75, 0.49, 0.7968, 0.4854, 0.8418, 0.4717, 0.8833, 0.4496, 0.9197, 0.4197, 0.9496, 0.3833, 0.9717, 0.3418, 0.9854, 0.2968, 0.99, 0.25, 0.9854, 0.2032, 0.9717, 0.1582, 0.9496, 0.1167, 0.9197, 0.08029, 0.8833, 0.05045, 0.8418, 0.02827, 0.7968, 0.01461, 0.75, 0.01, 0.7032, 0.01461, 0.6582, 0.02827, 0.6167, 0.05045, 0.5803, 0.08029, 0.5504, 0.1167, 0.5283, 0.1582, 0.5146, 0.2032, 0.51, 0.25, 0.5146, 0.2968, 0.5283, 0.3418, 0.5504, 0.3833, 0.5803, 0.4197, 0.6167, 0.4496, 0.6582, 0.4717, 0.7032, 0.4854, 0.03125, 0.5, 0.03125, 0.5446, 0.0, 0.5446, 0.0, 0.5, 0.03125, 0.5446, 0.03125, 0.59, 0.0, 0.59, 0.0, 0.5446, 0.03125, 0.59, 0.03125, 0.6355, 0.0, 0.6355, 0.0, 0.59, 0.03125, 0.6355, 0.03125, 0.6809, 0.0, 0.6809, 0.0, 0.6355, 0.03125, 0.6809, 0.03125, 0.7264, 0.0, 0.7264, 0.0, 0.6809, 0.03125, 0.7264, 0.03125, 0.7718, 0.0, 0.7718, 0.0, 0.7264, 0.03125, 0.7718, 0.03125, 0.8173, 0.0, 0.8173, 0.0, 0.7718, 0.03125, 0.8433, 0.03125, 0.8627, 0.0, 0.8627, 0.0, 0.8433, 0.03125, 0.8627, 0.03125, 0.9082, 0.0, 0.9082, 0.0, 0.8627, 0.03125, 0.9082, 0.03125, 0.9537, 0.0, 0.9537, 0.0, 0.9082, 0.0625, 0.5, 0.0625, 0.5446, 0.03125, 0.5446, 0.03125, 0.5, 0.0625, 0.5446, 0.0625, 0.59, 0.03125, 0.59, 0.03125, 0.5446, 0.0625, 0.59, 0.0625, 0.6355, 0.03125, 0.6355, 0.03125, 0.59, 0.0625, 0.6355, 0.0625, 0.6809, 0.03125, 0.6809, 0.03125, 0.6355, 0.0625, 0.6809, 0.0625, 0.7264, 0.03125, 0.7264, 0.03125, 0.6809, 0.0625, 0.7264, 0.0625, 0.7718, 0.03125, 0.7718, 0.03125, 0.7264, 0.0625, 0.7718, 0.0625, 0.8173, 0.03125, 0.8173, 0.03125, 0.7718, 0.0625, 0.8433, 0.0625, 0.8627, 0.03125, 0.8627, 0.03125, 0.8433, 0.0625, 0.8627, 0.0625, 0.9082, 0.03125, 0.9082, 0.03125, 0.8627, 0.0625, 0.9082, 0.0625, 0.9537, 0.03125, 0.9537, 0.03125, 0.9082, 0.09375, 0.5, 0.09375, 0.5446, 0.0625, 0.5446, 0.0625, 0.5, 0.09375, 0.5446, 0.09375, 0.59, 0.0625, 0.59, 0.0625, 0.5446, 0.09375, 0.59, 0.09375, 0.6355, 0.0625, 0.6355, 0.0625, 0.59, 0.09375, 0.6355, 0.09375, 0.6809, 0.0625, 0.6809, 0.0625, 0.6355, 0.09375, 0.6809, 0.09375, 0.7264, 0.0625, 0.7264, 0.0625, 0.6809, 0.09375, 0.7264, 0.09375, 0.7718, 0.0625, 0.7718, 0.0625, 0.7264, 0.09375, 0.7718, 0.09375, 0.8173, 0.0625, 0.8173, 0.0625, 0.7718, 0.09375, 0.8433, 0.09375, 0.8627, 0.0625, 0.8627, 0.0625, 0.8433, 0.09375, 0.8627, 0.09375, 0.9082, 0.0625, 0.9082, 0.0625, 0.8627, 0.09375, 0.9082, 0.09375, 0.9537, 0.0625, 0.9537, 0.0625, 0.9082, 0.125, 0.5, 0.125, 0.5446, 0.09375, 0.5446, 0.09375, 0.5, 0.125, 0.5446, 0.125, 0.59, 0.09375, 0.59, 0.09375, 0.5446, 0.125, 0.59, 0.125, 0.6355, 0.09375, 0.6355, 0.09375, 0.59, 0.125, 0.6355, 0.125, 0.6809, 0.09375, 0.6809, 0.09375, 0.6355, 0.125, 0.6809, 0.125, 0.7264, 0.09375, 0.7264, 0.09375, 0.6809, 0.125, 0.7264, 0.125, 0.7718, 0.09375, 0.7718, 0.09375, 0.7264, 0.125, 0.7718, 0.125, 0.8173, 0.09375, 0.8173, 0.09375, 0.7718, 0.125, 0.8433, 0.125, 0.8627, 0.09375, 0.8627, 0.09375, 0.8433, 0.125, 0.8627, 0.125, 0.9082, 0.09375, 0.9082, 0.09375, 0.8627, 0.125, 0.9082, 0.125, 0.9537, 0.09375, 0.9537, 0.09375, 0.9082, 0.1562, 0.5, 0.1562, 0.5446, 0.125, 0.5446, 0.125, 0.5, 0.1562, 0.5446, 0.1562, 0.59, 0.125, 0.59, 0.125, 0.5446, 0.1562, 0.59, 0.1562, 0.6355, 0.125, 0.6355, 0.125, 0.59, 0.1562, 0.6355, 0.1562, 0.6809, 0.125, 0.6809, 0.125, 0.6355, 0.1562, 0.6809, 0.1562, 0.7264, 0.125, 0.7264, 0.125, 0.6809, 0.1562, 0.7264, 0.1562, 0.7718, 0.125, 0.7718, 0.125, 0.7264, 0.1562, 0.7718, 0.1562, 0.8173, 0.125, 0.8173, 0.125, 0.7718, 0.1562, 0.8433, 0.1562, 0.8627, 0.125, 0.8627, 0.125, 0.8433, 0.1562, 0.8627, 0.1562, 0.9082, 0.125, 0.9082, 0.125, 0.8627, 0.1562, 0.9082, 0.1562, 0.9537, 0.125, 0.9537, 0.125, 0.9082, 0.1875, 0.5, 0.1875, 0.5446, 0.1562, 0.5446, 0.1562, 0.5, 0.1875, 0.5446, 0.1875, 0.59, 0.1562, 0.59, 0.1562, 0.5446, 0.1875, 0.59, 0.1875, 0.6355, 0.1562, 0.6355, 0.1562, 0.59, 0.1875, 0.6355, 0.1875, 0.6809, 0.1562, 0.6809, 0.1562, 0.6355, 0.1875, 0.6809, 0.1875, 0.7264, 0.1562, 0.7264, 0.1562, 0.6809, 0.1875, 0.7264, 0.1875, 0.7718, 0.1562, 0.7718, 0.1562, 0.7264, 0.1875, 0.7718, 0.1875, 0.8173, 0.1562, 0.8173, 0.1562, 0.7718, 0.1875, 0.8433, 0.1875, 0.8627, 0.1562, 0.8627, 0.1562, 0.8433, 0.1875, 0.8627, 0.1875, 0.9082, 0.1562, 0.9082, 0.1562, 0.8627, 0.1875, 0.9082, 0.1875, 0.9537, 0.1562, 0.9537, 0.1562, 0.9082, 0.2188, 0.5, 0.2188, 0.5446, 0.1875, 0.5446, 0.1875, 0.5, 0.2188, 0.5446, 0.2187, 0.59, 0.1875, 0.59, 0.1875, 0.5446, 0.2187, 0.59, 0.2187, 0.6355, 0.1875, 0.6355, 0.1875, 0.59, 0.2187, 0.6355, 0.2187, 0.6809, 0.1875, 0.6809, 0.1875, 0.6355, 0.2187, 0.6809, 0.2187, 0.7264, 0.1875, 0.7264, 0.1875, 0.6809, 0.2187, 0.7264, 0.2187, 0.7718, 0.1875, 0.7718, 0.1875, 0.7264, 0.2187, 0.7718, 0.2187, 0.8173, 0.1875, 0.8173, 0.1875, 0.7718, 0.2187, 0.8433, 0.2187, 0.8627, 0.1875, 0.8627, 0.1875, 0.8433, 0.2187, 0.8627, 0.2187, 0.9082, 0.1875, 0.9082, 0.1875, 0.8627, 0.2187, 0.9082, 0.2187, 0.9537, 0.1875, 0.9537, 0.1875, 0.9082, 0.25, 0.5, 0.25, 0.5446, 0.2188, 0.5446, 0.2188, 0.5, 0.25, 0.5446, 0.25, 0.59, 0.2187, 0.59, 0.2188, 0.5446, 0.25, 0.59, 0.25, 0.6355, 0.2187, 0.6355, 0.2187, 0.59, 0.25, 0.6355, 0.25, 0.6809, 0.2187, 0.6809, 0.2187, 0.6355, 0.25, 0.6809, 0.25, 0.7264, 0.2187, 0.7264, 0.2187, 0.6809, 0.25, 0.7264, 0.25, 0.7718, 0.2187, 0.7718, 0.2187, 0.7264, 0.25, 0.7718, 0.25, 0.8173, 0.2187, 0.8173, 0.2187, 0.7718, 0.25, 0.8433, 0.25, 0.8627, 0.2187, 0.8627, 0.2187, 0.8433, 0.25, 0.8627, 0.25, 0.9082, 0.2187, 0.9082, 0.2187, 0.8627, 0.25, 0.9082, 0.25, 0.9537, 0.2187, 0.9537, 0.2187, 0.9082, 0.2812, 0.5, 0.2812, 0.5446, 0.25, 0.5446, 0.25, 0.5, 0.2812, 0.5446, 0.2812, 0.59, 0.25, 0.59, 0.25, 0.5446, 0.2812, 0.59, 0.2812, 0.6355, 0.25, 0.6355, 0.25, 0.59, 0.2812, 0.6355, 0.2812, 0.6809, 0.25, 0.6809, 0.25, 0.6355, 0.2812, 0.6809, 0.2812, 0.7264, 0.25, 0.7264, 0.25, 0.6809, 0.2812, 0.7264, 0.2812, 0.7718, 0.25, 0.7718, 0.25, 0.7264, 0.2812, 0.7718, 0.2812, 0.8173, 0.25, 0.8173, 0.25, 0.7718, 0.2812, 0.8433, 0.2812, 0.8627, 0.25, 0.8627, 0.25, 0.8433, 0.2812, 0.8627, 0.2812, 0.9082, 0.25, 0.9082, 0.25, 0.8627, 0.2812, 0.9082, 0.2812, 0.9537, 0.25, 0.9537, 0.25, 0.9082, 0.3125, 0.5, 0.3125, 0.5446, 0.2812, 0.5446, 0.2812, 0.5, 0.3125, 0.5446, 0.3125, 0.59, 0.2812, 0.59, 0.2812, 0.5446, 0.3125, 0.59, 0.3125, 0.6355, 0.2812, 0.6355, 0.2812, 0.59, 0.3125, 0.6355, 0.3125, 0.6809, 0.2812, 0.6809, 0.2812, 0.6355, 0.3125, 0.6809, 0.3125, 0.7264, 0.2812, 0.7264, 0.2812, 0.6809, 0.3125, 0.7264, 0.3125, 0.7718, 0.2812, 0.7718, 0.2812, 0.7264, 0.3125, 0.7718, 0.3125, 0.8173, 0.2812, 0.8173, 0.2812, 0.7718, 0.3125, 0.8433, 0.3125, 0.8627, 0.2812, 0.8627, 0.2812, 0.8433, 0.3125, 0.8627, 0.3125, 0.9082, 0.2812, 0.9082, 0.2812, 0.8627, 0.3125, 0.9082, 0.3125, 0.9537, 0.2812, 0.9537, 0.2812, 0.9082, 0.3438, 0.5, 0.3438, 0.5446, 0.3125, 0.5446, 0.3125, 0.5, 0.3438, 0.5446, 0.3437, 0.59, 0.3125, 0.59, 0.3125, 0.5446, 0.3437, 0.59, 0.3437, 0.6355, 0.3125, 0.6355, 0.3125, 0.59, 0.3437, 0.6355, 0.3437, 0.6809, 0.3125, 0.6809, 0.3125, 0.6355, 0.3437, 0.6809, 0.3438, 0.7264, 0.3125, 0.7264, 0.3125, 0.6809, 0.3438, 0.7264, 0.3438, 0.7718, 0.3125, 0.7718, 0.3125, 0.7264, 0.3438, 0.7718, 0.3438, 0.8173, 0.3125, 0.8173, 0.3125, 0.7718, 0.3438, 0.8433, 0.3438, 0.8627, 0.3125, 0.8627, 0.3125, 0.8433, 0.3438, 0.8627, 0.3438, 0.9082, 0.3125, 0.9082, 0.3125, 0.8627, 0.3438, 0.9082, 0.3438, 0.9537, 0.3125, 0.9537, 0.3125, 0.9082, 0.375, 0.5, 0.375, 0.5446, 0.3438, 0.5446, 0.3438, 0.5, 0.375, 0.5446, 0.375, 0.59, 0.3437, 0.59, 0.3438, 0.5446, 0.375, 0.59, 0.375, 0.6355, 0.3437, 0.6355, 0.3437, 0.59, 0.375, 0.6355, 0.375, 0.6809, 0.3437, 0.6809, 0.3437, 0.6355, 0.375, 0.6809, 0.375, 0.7264, 0.3438, 0.7264, 0.3437, 0.6809, 0.375, 0.7264, 0.375, 0.7718, 0.3438, 0.7718, 0.3438, 0.7264, 0.375, 0.7718, 0.375, 0.8173, 0.3438, 0.8173, 0.3438, 0.7718, 0.375, 0.8433, 0.375, 0.8627, 0.3438, 0.8627, 0.3438, 0.8433, 0.375, 0.8627, 0.375, 0.9082, 0.3438, 0.9082, 0.3438, 0.8627, 0.375, 0.9082, 0.375, 0.9537, 0.3438, 0.9537, 0.3438, 0.9082, 0.4062, 0.5, 0.4062, 0.5446, 0.375, 0.5446, 0.375, 0.5, 0.4062, 0.5446, 0.4062, 0.59, 0.375, 0.59, 0.375, 0.5446, 0.4062, 0.59, 0.4063, 0.6355, 0.375, 0.6355, 0.375, 0.59, 0.4063, 0.6355, 0.4063, 0.6809, 0.375, 0.6809, 0.375, 0.6355, 0.4063, 0.6809, 0.4062, 0.7264, 0.375, 0.7264, 0.375, 0.6809, 0.4062, 0.7264, 0.4062, 0.7718, 0.375, 0.7718, 0.375, 0.7264, 0.4062, 0.7718, 0.4062, 0.8173, 0.375, 0.8173, 0.375, 0.7718, 0.4062, 0.8433, 0.4062, 0.8627, 0.375, 0.8627, 0.375, 0.8433, 0.4062, 0.8627, 0.4062, 0.9082, 0.375, 0.9082, 0.375, 0.8627, 0.4062, 0.9082, 0.4062, 0.9537, 0.375, 0.9537, 0.375, 0.9082, 0.4375, 0.5, 0.4375, 0.5446, 0.4062, 0.5446, 0.4062, 0.5, 0.4375, 0.5446, 0.4375, 0.59, 0.4062, 0.59, 0.4062, 0.5446, 0.4375, 0.59, 0.4375, 0.6355, 0.4063, 0.6355, 0.4062, 0.59, 0.4375, 0.6355, 0.4375, 0.6809, 0.4063, 0.6809, 0.4063, 0.6355, 0.4375, 0.6809, 0.4375, 0.7264, 0.4062, 0.7264, 0.4063, 0.6809, 0.4375, 0.7264, 0.4375, 0.7718, 0.4062, 0.7718, 0.4062, 0.7264, 0.4375, 0.7718, 0.4375, 0.8173, 0.4062, 0.8173, 0.4062, 0.7718, 0.4375, 0.8433, 0.4375, 0.8627, 0.4062, 0.8627, 0.4062, 0.8433, 0.4375, 0.8627, 0.4375, 0.9082, 0.4062, 0.9082, 0.4062, 0.8627, 0.4375, 0.9082, 0.4375, 0.9537, 0.4062, 0.9537, 0.4062, 0.9082, 0.4688, 0.5, 0.4688, 0.5446, 0.4375, 0.5446, 0.4375, 0.5, 0.4688, 0.5446, 0.4688, 0.59, 0.4375, 0.59, 0.4375, 0.5446, 0.4688, 0.59, 0.4688, 0.6355, 0.4375, 0.6355, 0.4375, 0.59, 0.4688, 0.6355, 0.4688, 0.6809, 0.4375, 0.6809, 0.4375, 0.6355, 0.4688, 0.6809, 0.4688, 0.7264, 0.4375, 0.7264, 0.4375, 0.6809, 0.4688, 0.7264, 0.4688, 0.7718, 0.4375, 0.7718, 0.4375, 0.7264, 0.4688, 0.7718, 0.4688, 0.8173, 0.4375, 0.8173, 0.4375, 0.7718, 0.4688, 0.8433, 0.4688, 0.8627, 0.4375, 0.8627, 0.4375, 0.8433, 0.4688, 0.8627, 0.4687, 0.9082, 0.4375, 0.9082, 0.4375, 0.8627, 0.4687, 0.9082, 0.4687, 0.9537, 0.4375, 0.9537, 0.4375, 0.9082, 0.5, 0.5, 0.5, 0.5446, 0.4688, 0.5446, 0.4688, 0.5, 0.5, 0.5446, 0.5, 0.59, 0.4688, 0.59, 0.4688, 0.5446, 0.5, 0.59, 0.5, 0.6355, 0.4688, 0.6355, 0.4688, 0.59, 0.5, 0.6355, 0.5, 0.6809, 0.4688, 0.6809, 0.4688, 0.6355, 0.5, 0.6809, 0.5, 0.7264, 0.4688, 0.7264, 0.4688, 0.6809, 0.5, 0.7264, 0.5, 0.7718, 0.4688, 0.7718, 0.4688, 0.7264, 0.5, 0.7718, 0.5, 0.8173, 0.4688, 0.8173, 0.4688, 0.7718, 0.5, 0.8433, 0.5, 0.8627, 0.4688, 0.8627, 0.4688, 0.8433, 0.5, 0.8627, 0.5, 0.9082, 0.4687, 0.9082, 0.4688, 0.8627, 0.5, 0.9082, 0.5, 0.9537, 0.4687, 0.9537, 0.4687, 0.9082, 0.5312, 0.5, 0.5312, 0.5446, 0.5, 0.5446, 0.5, 0.5, 0.5312, 0.5446, 0.5312, 0.59, 0.5, 0.59, 0.5, 0.5446, 0.5312, 0.59, 0.5312, 0.6355, 0.5, 0.6355, 0.5, 0.59, 0.5312, 0.6355, 0.5312, 0.6809, 0.5, 0.6809, 0.5, 0.6355, 0.5312, 0.6809, 0.5312, 0.7264, 0.5, 0.7264, 0.5, 0.6809, 0.5312, 0.7264, 0.5312, 0.7718, 0.5, 0.7718, 0.5, 0.7264, 0.5312, 0.7718, 0.5312, 0.8173, 0.5, 0.8173, 0.5, 0.7718, 0.5312, 0.8433, 0.5312, 0.8627, 0.5, 0.8627, 0.5, 0.8433, 0.5312, 0.8627, 0.5312, 0.9082, 0.5, 0.9082, 0.5, 0.8627, 0.5312, 0.9082, 0.5312, 0.9537, 0.5, 0.9537, 0.5, 0.9082, 0.5625, 0.5, 0.5625, 0.5446, 0.5312, 0.5446, 0.5312, 0.5, 0.5625, 0.5446, 0.5625, 0.59, 0.5312, 0.59, 0.5312, 0.5446, 0.5625, 0.59, 0.5625, 0.6355, 0.5312, 0.6355, 0.5312, 0.59, 0.5625, 0.6355, 0.5625, 0.6809, 0.5312, 0.6809, 0.5312, 0.6355, 0.5625, 0.6809, 0.5625, 0.7264, 0.5312, 0.7264, 0.5312, 0.6809, 0.5625, 0.7264, 0.5625, 0.7718, 0.5312, 0.7718, 0.5312, 0.7264, 0.5625, 0.7718, 0.5625, 0.8173, 0.5312, 0.8173, 0.5312, 0.7718, 0.5625, 0.8433, 0.5625, 0.8627, 0.5312, 0.8627, 0.5312, 0.8433, 0.5625, 0.8627, 0.5625, 0.9082, 0.5312, 0.9082, 0.5312, 0.8627, 0.5625, 0.9082, 0.5625, 0.9537, 0.5312, 0.9537, 0.5312, 0.9082, 0.5938, 0.5, 0.5938, 0.5446, 0.5625, 0.5446, 0.5625, 0.5, 0.5938, 0.5446, 0.5938, 0.59, 0.5625, 0.59, 0.5625, 0.5446, 0.5938, 0.59, 0.5938, 0.6355, 0.5625, 0.6355, 0.5625, 0.59, 0.5938, 0.6355, 0.5938, 0.6809, 0.5625, 0.6809, 0.5625, 0.6355, 0.5938, 0.6809, 0.5938, 0.7264, 0.5625, 0.7264, 0.5625, 0.6809, 0.5938, 0.7264, 0.5938, 0.7718, 0.5625, 0.7718, 0.5625, 0.7264, 0.5938, 0.7718, 0.5937, 0.8173, 0.5625, 0.8173, 0.5625, 0.7718, 0.5937, 0.8433, 0.5937, 0.8627, 0.5625, 0.8627, 0.5625, 0.8433, 0.5937, 0.8627, 0.5937, 0.9082, 0.5625, 0.9082, 0.5625, 0.8627, 0.5937, 0.9082, 0.5937, 0.9537, 0.5625, 0.9537, 0.5625, 0.9082, 0.625, 0.5, 0.625, 0.5446, 0.5938, 0.5446, 0.5938, 0.5, 0.625, 0.5446, 0.625, 0.59, 0.5938, 0.59, 0.5938, 0.5446, 0.625, 0.59, 0.625, 0.6355, 0.5938, 0.6355, 0.5938, 0.59, 0.625, 0.6355, 0.625, 0.6809, 0.5938, 0.6809, 0.5938, 0.6355, 0.625, 0.6809, 0.625, 0.7264, 0.5938, 0.7264, 0.5938, 0.6809, 0.625, 0.7264, 0.625, 0.7718, 0.5938, 0.7718, 0.5938, 0.7264, 0.625, 0.7718, 0.625, 0.8173, 0.5937, 0.8173, 0.5938, 0.7718, 0.625, 0.8433, 0.625, 0.8627, 0.5937, 0.8627, 0.5937, 0.8433, 0.625, 0.8627, 0.625, 0.9082, 0.5937, 0.9082, 0.5937, 0.8627, 0.625, 0.9082, 0.625, 0.9537, 0.5937, 0.9537, 0.5937, 0.9082, 0.6562, 0.5, 0.6562, 0.5446, 0.625, 0.5446, 0.625, 0.5, 0.6562, 0.5446, 0.6562, 0.59, 0.625, 0.59, 0.625, 0.5446, 0.6562, 0.59, 0.6563, 0.6355, 0.625, 0.6355, 0.625, 0.59, 0.6563, 0.6355, 0.6563, 0.6809, 0.625, 0.6809, 0.625, 0.6355, 0.6563, 0.6809, 0.6562, 0.7264, 0.625, 0.7264, 0.625, 0.6809, 0.6562, 0.7264, 0.6562, 0.7718, 0.625, 0.7718, 0.625, 0.7264, 0.6562, 0.7718, 0.6562, 0.8173, 0.625, 0.8173, 0.625, 0.7718, 0.6562, 0.8433, 0.6562, 0.8627, 0.625, 0.8627, 0.625, 0.8433, 0.6562, 0.8627, 0.6562, 0.9082, 0.625, 0.9082, 0.625, 0.8627, 0.6562, 0.9082, 0.6562, 0.9537, 0.625, 0.9537, 0.625, 0.9082, 0.6875, 0.5, 0.6875, 0.5446, 0.6562, 0.5446, 0.6562, 0.5, 0.6875, 0.5446, 0.6875, 0.59, 0.6562, 0.59, 0.6562, 0.5446, 0.6875, 0.59, 0.6875, 0.6355, 0.6563, 0.6355, 0.6562, 0.59, 0.6875, 0.6355, 0.6875, 0.6809, 0.6563, 0.6809, 0.6563, 0.6355, 0.6875, 0.6809, 0.6875, 0.7264, 0.6562, 0.7264, 0.6563, 0.6809, 0.6875, 0.7264, 0.6875, 0.7718, 0.6562, 0.7718, 0.6562, 0.7264, 0.6875, 0.7718, 0.6875, 0.8173, 0.6562, 0.8173, 0.6562, 0.7718, 0.6875, 0.8433, 0.6875, 0.8627, 0.6562, 0.8627, 0.6562, 0.8433, 0.6875, 0.8627, 0.6875, 0.9082, 0.6562, 0.9082, 0.6562, 0.8627, 0.6875, 0.9082, 0.6875, 0.9537, 0.6562, 0.9537, 0.6562, 0.9082, 0.7188, 0.5, 0.7188, 0.5446, 0.6875, 0.5446, 0.6875, 0.5, 0.7188, 0.5446, 0.7188, 0.59, 0.6875, 0.59, 0.6875, 0.5446, 0.7188, 0.59, 0.7188, 0.6355, 0.6875, 0.6355, 0.6875, 0.59, 0.7188, 0.6355, 0.7188, 0.6809, 0.6875, 0.6809, 0.6875, 0.6355, 0.7188, 0.6809, 0.7188, 0.7264, 0.6875, 0.7264, 0.6875, 0.6809, 0.7188, 0.7264, 0.7188, 0.7718, 0.6875, 0.7718, 0.6875, 0.7264, 0.7188, 0.7718, 0.7187, 0.8173, 0.6875, 0.8173, 0.6875, 0.7718, 0.7187, 0.8433, 0.7187, 0.8627, 0.6875, 0.8627, 0.6875, 0.8433, 0.7187, 0.8627, 0.7187, 0.9082, 0.6875, 0.9082, 0.6875, 0.8627, 0.7187, 0.9082, 0.7188, 0.9537, 0.6875, 0.9537, 0.6875, 0.9082, 0.75, 0.5, 0.75, 0.5446, 0.7188, 0.5446, 0.7188, 0.5, 0.75, 0.5446, 0.75, 0.59, 0.7188, 0.59, 0.7188, 0.5446, 0.75, 0.59, 0.75, 0.6355, 0.7188, 0.6355, 0.7188, 0.59, 0.75, 0.6355, 0.75, 0.6809, 0.7188, 0.6809, 0.7188, 0.6355, 0.75, 0.6809, 0.75, 0.7264, 0.7188, 0.7264, 0.7188, 0.6809, 0.75, 0.7264, 0.75, 0.7718, 0.7188, 0.7718, 0.7188, 0.7264, 0.75, 0.7718, 0.75, 0.8173, 0.7187, 0.8173, 0.7188, 0.7718, 0.75, 0.8433, 0.75, 0.8627, 0.7187, 0.8627, 0.7187, 0.8433, 0.75, 0.8627, 0.75, 0.9082, 0.7187, 0.9082, 0.7187, 0.8627, 0.75, 0.9082, 0.75, 0.9537, 0.7188, 0.9537, 0.7187, 0.9082, 0.7812, 0.5, 0.7812, 0.5446, 0.75, 0.5446, 0.75, 0.5, 0.7812, 0.5446, 0.7812, 0.59, 0.75, 0.59, 0.75, 0.5446, 0.7812, 0.59, 0.7812, 0.6355, 0.75, 0.6355, 0.75, 0.59, 0.7812, 0.6355, 0.7812, 0.6809, 0.75, 0.6809, 0.75, 0.6355, 0.7812, 0.6809, 0.7812, 0.7264, 0.75, 0.7264, 0.75, 0.6809, 0.7812, 0.7264, 0.7812, 0.7718, 0.75, 0.7718, 0.75, 0.7264, 0.7812, 0.7718, 0.7812, 0.8173, 0.75, 0.8173, 0.75, 0.7718, 0.7812, 0.8433, 0.7812, 0.8627, 0.75, 0.8627, 0.75, 0.8433, 0.7812, 0.8627, 0.7812, 0.9082, 0.75, 0.9082, 0.75, 0.8627, 0.7812, 0.9082, 0.7812, 0.9537, 0.75, 0.9537, 0.75, 0.9082, 0.8125, 0.5, 0.8125, 0.5446, 0.7812, 0.5446, 0.7812, 0.5, 0.8125, 0.5446, 0.8125, 0.59, 0.7812, 0.59, 0.7812, 0.5446, 0.8125, 0.59, 0.8125, 0.6355, 0.7812, 0.6355, 0.7812, 0.59, 0.8125, 0.6355, 0.8125, 0.6809, 0.7812, 0.6809, 0.7812, 0.6355, 0.8125, 0.6809, 0.8125, 0.7264, 0.7812, 0.7264, 0.7812, 0.6809, 0.8125, 0.7264, 0.8125, 0.7718, 0.7812, 0.7718, 0.7812, 0.7264, 0.8125, 0.7718, 0.8125, 0.8173, 0.7812, 0.8173, 0.7812, 0.7718, 0.8125, 0.8433, 0.8125, 0.8627, 0.7812, 0.8627, 0.7812, 0.8433, 0.8125, 0.8627, 0.8125, 0.9082, 0.7812, 0.9082, 0.7812, 0.8627, 0.8125, 0.9082, 0.8125, 0.9537, 0.7812, 0.9537, 0.7812, 0.9082, 0.8438, 0.5, 0.8438, 0.5446, 0.8125, 0.5446, 0.8125, 0.5, 0.8438, 0.5446, 0.8437, 0.59, 0.8125, 0.59, 0.8125, 0.5446, 0.8437, 0.59, 0.8438, 0.6355, 0.8125, 0.6355, 0.8125, 0.59, 0.8438, 0.6355, 0.8438, 0.6809, 0.8125, 0.6809, 0.8125, 0.6355, 0.8438, 0.6809, 0.8438, 0.7264, 0.8125, 0.7264, 0.8125, 0.6809, 0.8438, 0.7264, 0.8438, 0.7718, 0.8125, 0.7718, 0.8125, 0.7264, 0.8438, 0.7718, 0.8438, 0.8173, 0.8125, 0.8173, 0.8125, 0.7718, 0.8437, 0.8433, 0.8438, 0.8627, 0.8125, 0.8627, 0.8125, 0.8433, 0.8438, 0.8627, 0.8438, 0.9082, 0.8125, 0.9082, 0.8125, 0.8627, 0.8438, 0.9082, 0.8438, 0.9537, 0.8125, 0.9537, 0.8125, 0.9082, 0.875, 0.5, 0.875, 0.5446, 0.8438, 0.5446, 0.8438, 0.5, 0.875, 0.5446, 0.875, 0.59, 0.8437, 0.59, 0.8438, 0.5446, 0.875, 0.59, 0.875, 0.6355, 0.8438, 0.6355, 0.8437, 0.59, 0.875, 0.6355, 0.875, 0.6809, 0.8438, 0.6809, 0.8438, 0.6355, 0.875, 0.6809, 0.875, 0.7264, 0.8438, 0.7264, 0.8438, 0.6809, 0.875, 0.7264, 0.875, 0.7718, 0.8438, 0.7718, 0.8438, 0.7264, 0.875, 0.7718, 0.875, 0.8173, 0.8438, 0.8173, 0.8438, 0.7718, 0.875, 0.8433, 0.875, 0.8627, 0.8438, 0.8627, 0.8437, 0.8433, 0.875, 0.8627, 0.875, 0.9082, 0.8438, 0.9082, 0.8438, 0.8627, 0.875, 0.9082, 0.875, 0.9537, 0.8438, 0.9537, 0.8438, 0.9082, 0.9062, 0.5, 0.9062, 0.5446, 0.875, 0.5446, 0.875, 0.5, 0.9062, 0.5446, 0.9062, 0.59, 0.875, 0.59, 0.875, 0.5446, 0.9062, 0.59, 0.9062, 0.6355, 0.875, 0.6355, 0.875, 0.59, 0.9062, 0.6355, 0.9062, 0.6809, 0.875, 0.6809, 0.875, 0.6355, 0.9062, 0.6809, 0.9062, 0.7264, 0.875, 0.7264, 0.875, 0.6809, 0.9062, 0.7264, 0.9062, 0.7718, 0.875, 0.7718, 0.875, 0.7264, 0.9062, 0.7718, 0.9062, 0.8173, 0.875, 0.8173, 0.875, 0.7718, 0.9062, 0.8433, 0.9062, 0.8627, 0.875, 0.8627, 0.875, 0.8433, 0.9062, 0.8627, 0.9062, 0.9082, 0.875, 0.9082, 0.875, 0.8627, 0.9062, 0.9082, 0.9062, 0.9537, 0.875, 0.9537, 0.875, 0.9082, 0.9375, 0.5, 0.9375, 0.5446, 0.9062, 0.5446, 0.9062, 0.5, 0.9375, 0.5446, 0.9375, 0.59, 0.9062, 0.59, 0.9062, 0.5446, 0.9375, 0.59, 0.9375, 0.6355, 0.9062, 0.6355, 0.9062, 0.59, 0.9375, 0.6355, 0.9375, 0.6809, 0.9062, 0.6809, 0.9062, 0.6355, 0.9375, 0.6809, 0.9375, 0.7264, 0.9062, 0.7264, 0.9062, 0.6809, 0.9375, 0.7264, 0.9375, 0.7718, 0.9062, 0.7718, 0.9062, 0.7264, 0.9375, 0.7718, 0.9375, 0.8173, 0.9062, 0.8173, 0.9062, 0.7718, 0.9375, 0.8433, 0.9375, 0.8627, 0.9062, 0.8627, 0.9062, 0.8433, 0.9375, 0.8627, 0.9375, 0.9082, 0.9062, 0.9082, 0.9062, 0.8627, 0.9375, 0.9082, 0.9375, 0.9537, 0.9062, 0.9537, 0.9062, 0.9082, 0.9688, 0.5, 0.9688, 0.5446, 0.9375, 0.5446, 0.9375, 0.5, 0.9688, 0.5446, 0.9688, 0.59, 0.9375, 0.59, 0.9375, 0.5446, 0.9688, 0.59, 0.9688, 0.6355, 0.9375, 0.6355, 0.9375, 0.59, 0.9688, 0.6355, 0.9688, 0.6809, 0.9375, 0.6809, 0.9375, 0.6355, 0.9688, 0.6809, 0.9688, 0.7264, 0.9375, 0.7264, 0.9375, 0.6809, 0.9688, 0.7264, 0.9688, 0.7718, 0.9375, 0.7718, 0.9375, 0.7264, 0.9688, 0.7718, 0.9688, 0.8173, 0.9375, 0.8173, 0.9375, 0.7718, 0.9688, 0.8433, 0.9688, 0.8627, 0.9375, 0.8627, 0.9375, 0.8433, 0.9688, 0.8627, 0.9688, 0.9082, 0.9375, 0.9082, 0.9375, 0.8627, 0.9688, 0.9082, 0.9688, 0.9537, 0.9375, 0.9537, 0.9375, 0.9082, 1.0, 0.5, 1.0, 0.5446, 0.9688, 0.5446, 0.9688, 0.5, 1.0, 0.5446, 1.0, 0.59, 0.9688, 0.59, 0.9688, 0.5446, 1.0, 0.59, 1.0, 0.6355, 0.9688, 0.6355, 0.9688, 0.59, 1.0, 0.6355, 1.0, 0.6809, 0.9688, 0.6809, 0.9688, 0.6355, 1.0, 0.6809, 1.0, 0.7264, 0.9688, 0.7264, 0.9688, 0.6809, 1.0, 0.7264, 1.0, 0.7718, 0.9688, 0.7718, 0.9688, 0.7264, 1.0, 0.7718, 1.0, 0.8173, 0.9688, 0.8173, 0.9688, 0.7718, 1.0, 0.8433, 1.0, 0.8627, 0.9688, 0.8627, 0.9688, 0.8433, 1.0, 0.8627, 1.0, 0.9082, 0.9688, 0.9082, 0.9688, 0.8627, 1.0, 0.9082, 1.0, 0.9537, 0.9688, 0.9537, 0.9688, 0.9082, 0.03125, 0.9537, 0.03125, 0.9744, 0.0, 0.9744, 0.0, 0.9537, 0.0625, 0.9537, 0.0625, 0.9744, 0.03125, 0.9744, 0.03125, 0.9537, 0.09375, 0.9537, 0.09375, 0.9744, 0.0625, 0.9744, 0.0625, 0.9537, 0.125, 0.9537, 0.125, 0.9744, 0.09375, 0.9744, 0.09375, 0.9537, 0.1562, 0.9537, 0.1562, 0.9744, 0.125, 0.9744, 0.125, 0.9537, 0.1875, 0.9537, 0.1875, 0.9744, 0.1562, 0.9744, 0.1562, 0.9537, 0.2187, 0.9537, 0.2187, 0.9744, 0.1875, 0.9744, 0.1875, 0.9537, 0.25, 0.9537, 0.25, 0.9744, 0.2187, 0.9744, 0.2187, 0.9537, 0.2812, 0.9537, 0.2812, 0.9744, 0.25, 0.9744, 0.25, 0.9537, 0.3125, 0.9537, 0.3125, 0.9744, 0.2812, 0.9744, 0.2812, 0.9537, 0.3438, 0.9537, 0.3438, 0.9744, 0.3125, 0.9744, 0.3125, 0.9537, 0.375, 0.9537, 0.375, 0.9744, 0.3438, 0.9744, 0.3438, 0.9537, 0.4062, 0.9537, 0.4062, 0.9744, 0.375, 0.9744, 0.375, 0.9537, 0.4375, 0.9537, 0.4375, 0.9744, 0.4062, 0.9744, 0.4062, 0.9537, 0.4687, 0.9537, 0.4687, 0.9744, 0.4375, 0.9744, 0.4375, 0.9537, 0.5, 0.9537, 0.5, 0.9744, 0.4687, 0.9744, 0.4687, 0.9537, 0.5312, 0.9537, 0.5312, 0.9744, 0.5, 0.9744, 0.5, 0.9537, 0.5625, 0.9537, 0.5625, 0.9744, 0.5312, 0.9744, 0.5312, 0.9537, 0.5937, 0.9537, 0.5938, 0.9744, 0.5625, 0.9744, 0.5625, 0.9537, 0.625, 0.9537, 0.625, 0.9744, 0.5938, 0.9744, 0.5937, 0.9537, 0.6562, 0.9537, 0.6562, 0.9744, 0.625, 0.9744, 0.625, 0.9537, 0.6875, 0.9537, 0.6875, 0.9744, 0.6562, 0.9744, 0.6562, 0.9537, 0.7188, 0.9537, 0.7188, 0.9744, 0.6875, 0.9744, 0.6875, 0.9537, 0.75, 0.9537, 0.75, 0.9744, 0.7188, 0.9744, 0.7188, 0.9537, 0.7812, 0.9537, 0.7812, 0.9744, 0.75, 0.9744, 0.75, 0.9537, 0.8125, 0.9537, 0.8125, 0.9744, 0.7812, 0.9744, 0.7812, 0.9537, 0.8438, 0.9537, 0.8438, 0.9744, 0.8125, 0.9744, 0.8125, 0.9537, 0.875, 0.9537, 0.875, 0.9744, 0.8438, 0.9744, 0.8438, 0.9537, 0.9062, 0.9537, 0.9063, 0.9744, 0.875, 0.9744, 0.875, 0.9537, 0.9375, 0.9537, 0.9375, 0.9744, 0.9063, 0.9744, 0.9062, 0.9537, 0.9688, 0.9537, 0.9688, 0.9744, 0.9375, 0.9744, 0.9375, 0.9537, 1.0, 0.9537, 1.0, 0.9744, 0.9688, 0.9744, 0.9688, 0.9537, 1.0, 0.8173, 1.0, 0.8433, 0.9688, 0.8433, 0.9688, 0.8173, 0.9688, 0.8173, 0.9688, 0.8433, 0.9375, 0.8433, 0.9375, 0.8173, 0.9375, 0.8173, 0.9375, 0.8433, 0.9062, 0.8433, 0.9062, 0.8173, 0.9062, 0.8173, 0.9062, 0.8433, 0.875, 0.8433, 0.875, 0.8173, 0.875, 0.8173, 0.875, 0.8433, 0.8437, 0.8433, 0.8438, 0.8173, 0.8438, 0.8173, 0.8437, 0.8433, 0.8125, 0.8433, 0.8125, 0.8173, 0.8125, 0.8173, 0.8125, 0.8433, 0.7812, 0.8433, 0.7812, 0.8173, 0.7812, 0.8173, 0.7812, 0.8433, 0.75, 0.8433, 0.75, 0.8173, 0.75, 0.8173, 0.75, 0.8433, 0.7187, 0.8433, 0.7187, 0.8173, 0.7187, 0.8173, 0.7187, 0.8433, 0.6875, 0.8433, 0.6875, 0.8173, 0.6875, 0.8173, 0.6875, 0.8433, 0.6562, 0.8433, 0.6562, 0.8173, 0.6562, 0.8173, 0.6562, 0.8433, 0.625, 0.8433, 0.625, 0.8173, 0.625, 0.8173, 0.625, 0.8433, 0.5937, 0.8433, 0.5937, 0.8173, 0.5937, 0.8173, 0.5937, 0.8433, 0.5625, 0.8433, 0.5625, 0.8173, 0.5625, 0.8173, 0.5625, 0.8433, 0.5312, 0.8433, 0.5312, 0.8173, 0.5312, 0.8173, 0.5312, 0.8433, 0.5, 0.8433, 0.5, 0.8173, 0.5, 0.8173, 0.5, 0.8433, 0.4688, 0.8433, 0.4688, 0.8173, 0.4688, 0.8173, 0.4688, 0.8433, 0.4375, 0.8433, 0.4375, 0.8173, 0.4375, 0.8173, 0.4375, 0.8433, 0.4062, 0.8433, 0.4062, 0.8173, 0.4062, 0.8173, 0.4062, 0.8433, 0.375, 0.8433, 0.375, 0.8173, 0.375, 0.8173, 0.375, 0.8433, 0.3438, 0.8433, 0.3438, 0.8173, 0.3438, 0.8173, 0.3438, 0.8433, 0.3125, 0.8433, 0.3125, 0.8173, 0.3125, 0.8173, 0.3125, 0.8433, 0.2812, 0.8433, 0.2812, 0.8173, 0.2812, 0.8173, 0.2812, 0.8433, 0.25, 0.8433, 0.25, 0.8173, 0.25, 0.8173, 0.25, 0.8433, 0.2187, 0.8433, 0.2187, 0.8173, 0.2187, 0.8173, 0.2187, 0.8433, 0.1875, 0.8433, 0.1875, 0.8173, 0.1875, 0.8173, 0.1875, 0.8433, 0.1562, 0.8433, 0.1562, 0.8173, 0.1562, 0.8173, 0.1562, 0.8433, 0.125, 0.8433, 0.125, 0.8173, 0.125, 0.8173, 0.125, 0.8433, 0.09375, 0.8433, 0.09375, 0.8173, 0.09375, 0.8173, 0.09375, 0.8433, 0.0625, 0.8433, 0.0625, 0.8173, 0.0625, 0.8173, 0.0625, 0.8433, 0.03125, 0.8433, 0.03125, 0.8173, 0.03125, 0.8173, 0.03125, 0.8433, 0.0, 0.8433, 0.0, 0.8173, 0.25, 0.4349, 0.2861, 0.4313, 0.2968, 0.4854, 0.25, 0.49, 0.2861, 0.4313, 0.3208, 0.4208, 0.3418, 0.4717, 0.2968, 0.4854, 0.3208, 0.4208, 0.3527, 0.4037, 0.3833, 0.4496, 0.3418, 0.4717, 0.3527, 0.4037, 0.3807, 0.3807, 0.4197, 0.4197, 0.3833, 0.4496, 0.3807, 0.3807, 0.4037, 0.3527, 0.4496, 0.3833, 0.4197, 0.4197, 0.4037, 0.3527, 0.4208, 0.3208, 0.4717, 0.3418, 0.4496, 0.3833, 0.4208, 0.3208, 0.4313, 0.2861, 0.4854, 0.2968, 0.4717, 0.3418, 0.4313, 0.2861, 0.4349, 0.25, 0.49, 0.25, 0.4854, 0.2968, 0.4349, 0.25, 0.4313, 0.2139, 0.4854, 0.2032, 0.49, 0.25, 0.4313, 0.2139, 0.4208, 0.1792, 0.4717, 0.1582, 0.4854, 0.2032, 0.4208, 0.1792, 0.4037, 0.1473, 0.4496, 0.1167, 0.4717, 0.1582, 0.4037, 0.1473, 0.3807, 0.1193, 0.4197, 0.08029, 0.4496, 0.1167, 0.3807, 0.1193, 0.3527, 0.09628, 0.3833, 0.05045, 0.4197, 0.08029, 0.3527, 0.09628, 0.3208, 0.07919, 0.3418, 0.02827, 0.3833, 0.05045, 0.3208, 0.07919, 0.2861, 0.06867, 0.2968, 0.01461, 0.3418, 0.02827, 0.2861, 0.06867, 0.25, 0.06512, 0.25, 0.01, 0.2968, 0.01461, 0.25, 0.06512, 0.2139, 0.06867, 0.2032, 0.01461, 0.25, 0.01, 0.2139, 0.06867, 0.1792, 0.07919, 0.1582, 0.02827, 0.2032, 0.01461, 0.1792, 0.07919, 0.1473, 0.09628, 0.1167, 0.05045, 0.1582, 0.02827, 0.1473, 0.09628, 0.1193, 0.1193, 0.08029, 0.08029, 0.1167, 0.05045, 0.1193, 0.1193, 0.09628, 0.1473, 0.05045, 0.1167, 0.08029, 0.08029, 0.09628, 0.1473, 0.07919, 0.1792, 0.02827, 0.1582, 0.05045, 0.1167, 0.07919, 0.1792, 0.06867, 0.2139, 0.01461, 0.2032, 0.02827, 0.1582, 0.06867, 0.2139, 0.06512, 0.25, 0.01, 0.25, 0.01461, 0.2032, 0.06512, 0.25, 0.06867, 0.2861, 0.01461, 0.2968, 0.01, 0.25, 0.06867, 0.2861, 0.07919, 0.3208, 0.02827, 0.3418, 0.01461, 0.2968, 0.07919, 0.3208, 0.09628, 0.3527, 0.05045, 0.3833, 0.02827, 0.3418, 0.09628, 0.3527, 0.1193, 0.3807, 0.08029, 0.4197, 0.05045, 0.3833, 0.1193, 0.3807, 0.1473, 0.4037, 0.1167, 0.4496, 0.08029, 0.4197, 0.1473, 0.4037, 0.1792, 0.4208, 0.1582, 0.4717, 0.1167, 0.4496, 0.1792, 0.4208, 0.2139, 0.4313, 0.2032, 0.4854, 0.1582, 0.4717, 0.2139, 0.4313, 0.25, 0.4349, 0.25, 0.49, 0.2032, 0.4854, 0.2221, 0.3904, 0.25, 0.3932, 0.25, 0.4349, 0.2139, 0.4313, 0.1952, 0.3823, 0.2221, 0.3904, 0.2139, 0.4313, 0.1792, 0.4208, 0.1705, 0.369, 0.1952, 0.3823, 0.1792, 0.4208, 0.1473, 0.4037, 0.1488, 0.3512, 0.1705, 0.369, 0.1473, 0.4037, 0.1193, 0.3807, 0.131, 0.3295, 0.1488, 0.3512, 0.1193, 0.3807, 0.09628, 0.3527, 0.1177, 0.3048, 0.131, 0.3295, 0.09628, 0.3527, 0.07919, 0.3208, 0.1096, 0.2779, 0.1177, 0.3048, 0.07919, 0.3208, 0.06867, 0.2861, 0.1068, 0.25, 0.1096, 0.2779, 0.06867, 0.2861, 0.06512, 0.25, 0.1096, 0.2221, 0.1068, 0.25, 0.06512, 0.25, 0.06867, 0.2139, 0.1177, 0.1952, 0.1096, 0.2221, 0.06867, 0.2139, 0.07919, 0.1792, 0.131, 0.1705, 0.1177, 0.1952, 0.07919, 0.1792, 0.09628, 0.1473, 0.1488, 0.1488, 0.131, 0.1705, 0.09628, 0.1473, 0.1193, 0.1193, 0.1705, 0.131, 0.1488, 0.1488, 0.1193, 0.1193, 0.1473, 0.09628, 0.1952, 0.1177, 0.1705, 0.131, 0.1473, 0.09628, 0.1792, 0.07919, 0.2221, 0.1096, 0.1952, 0.1177, 0.1792, 0.07919, 0.2139, 0.06867, 0.25, 0.1068, 0.2221, 0.1096, 0.2139, 0.06867, 0.25, 0.06512, 0.2779, 0.1096, 0.25, 0.1068, 0.25, 0.06512, 0.2861, 0.06867, 0.3048, 0.1177, 0.2779, 0.1096, 0.2861, 0.06867, 0.3208, 0.07919, 0.3295, 0.131, 0.3048, 0.1177, 0.3208, 0.07919, 0.3527, 0.09628, 0.3512, 0.1488, 0.3295, 0.131, 0.3527, 0.09628, 0.3807, 0.1193, 0.369, 0.1705, 0.3512, 0.1488, 0.3807, 0.1193, 0.4037, 0.1473, 0.3823, 0.1952, 0.369, 0.1705, 0.4037, 0.1473, 0.4208, 0.1792, 0.3904, 0.2221, 0.3823, 0.1952, 0.4208, 0.1792, 0.4313, 0.2139, 0.3932, 0.25, 0.3904, 0.2221, 0.4313, 0.2139, 0.4349, 0.25, 0.3904, 0.2779, 0.3932, 0.25, 0.4349, 0.25, 0.4313, 0.2861, 0.3823, 0.3048, 0.3904, 0.2779, 0.4313, 0.2861, 0.4208, 0.3208, 0.369, 0.3295, 0.3823, 0.3048, 0.4208, 0.3208, 0.4037, 0.3527, 0.3512, 0.3512, 0.369, 0.3295, 0.4037, 0.3527, 0.3807, 0.3807, 0.3295, 0.369, 0.3512, 0.3512, 0.3807, 0.3807, 0.3527, 0.4037, 0.3048, 0.3823, 0.3295, 0.369, 0.3527, 0.4037, 0.3208, 0.4208, 0.2779, 0.3904, 0.3048, 0.3823, 0.3208, 0.4208, 0.2861, 0.4313, 0.25, 0.3932, 0.2779, 0.3904, 0.2861, 0.4313, 0.25, 0.4349, 0.25, 0.3177, 0.2632, 0.3164, 0.2779, 0.3904, 0.25, 0.3932, 0.2632, 0.3164, 0.2759, 0.3126, 0.3048, 0.3823, 0.2779, 0.3904, 0.2759, 0.3126, 0.2876, 0.3063, 0.3295, 0.369, 0.3048, 0.3823, 0.2876, 0.3063, 0.2979, 0.2979, 0.3512, 0.3512, 0.3295, 0.369, 0.2979, 0.2979, 0.3063, 0.2876, 0.369, 0.3295, 0.3512, 0.3512, 0.3063, 0.2876, 0.3126, 0.2759, 0.3823, 0.3048, 0.369, 0.3295, 0.3126, 0.2759, 0.3164, 0.2632, 0.3904, 0.2779, 0.3823, 0.3048, 0.3164, 0.2632, 0.3177, 0.25, 0.3932, 0.25, 0.3904, 0.2779, 0.3177, 0.25, 0.3164, 0.2368, 0.3904, 0.2221, 0.3932, 0.25, 0.3164, 0.2368, 0.3126, 0.2241, 0.3823, 0.1952, 0.3904, 0.2221, 0.3126, 0.2241, 0.3063, 0.2124, 0.369, 0.1705, 0.3823, 0.1952, 0.3063, 0.2124, 0.2979, 0.2021, 0.3512, 0.1488, 0.369, 0.1705, 0.2979, 0.2021, 0.2876, 0.1937, 0.3295, 0.131, 0.3512, 0.1488, 0.2876, 0.1937, 0.2759, 0.1874, 0.3048, 0.1177, 0.3295, 0.131, 0.2759, 0.1874, 0.2632, 0.1836, 0.2779, 0.1096, 0.3048, 0.1177, 0.2632, 0.1836, 0.25, 0.1823, 0.25, 0.1068, 0.2779, 0.1096, 0.25, 0.1823, 0.2368, 0.1836, 0.2221, 0.1096, 0.25, 0.1068, 0.2368, 0.1836, 0.2241, 0.1874, 0.1952, 0.1177, 0.2221, 0.1096, 0.2241, 0.1874, 0.2124, 0.1937, 0.1705, 0.131, 0.1952, 0.1177, 0.2124, 0.1937, 0.2021, 0.2021, 0.1488, 0.1488, 0.1705, 0.131, 0.2021, 0.2021, 0.1937, 0.2124, 0.131, 0.1705, 0.1488, 0.1488, 0.1937, 0.2124, 0.1874, 0.2241, 0.1177, 0.1952, 0.131, 0.1705, 0.1874, 0.2241, 0.1836, 0.2368, 0.1096, 0.2221, 0.1177, 0.1952, 0.1836, 0.2368, 0.1823, 0.25, 0.1068, 0.25, 0.1096, 0.2221, 0.1823, 0.25, 0.1836, 0.2632, 0.1096, 0.2779, 0.1068, 0.25, 0.1836, 0.2632, 0.1874, 0.2759, 0.1177, 0.3048, 0.1096, 0.2779, 0.1874, 0.2759, 0.1937, 0.2876, 0.131, 0.3295, 0.1177, 0.3048, 0.1937, 0.2876, 0.2021, 0.2979, 0.1488, 0.3512, 0.131, 0.3295, 0.2021, 0.2979, 0.2124, 0.3063, 0.1705, 0.369, 0.1488, 0.3512, 0.2124, 0.3063, 0.2241, 0.3126, 0.1952, 0.3823, 0.1705, 0.369, 0.2241, 0.3126, 0.2368, 0.3164, 0.2221, 0.3904, 0.1952, 0.3823, 0.2368, 0.3164, 0.25, 0.3177, 0.25, 0.3932, 0.2221, 0.3904, 0.25, 0.2651, 0.253, 0.2648, 0.2632, 0.3164, 0.25, 0.3177, 0.253, 0.2648, 0.2558, 0.264, 0.2759, 0.3126, 0.2632, 0.3164, 0.2558, 0.264, 0.2584, 0.2626, 0.2876, 0.3063, 0.2759, 0.3126, 0.2584, 0.2626, 0.2607, 0.2607, 0.2979, 0.2979, 0.2876, 0.3063, 0.2607, 0.2607, 0.2626, 0.2584, 0.3063, 0.2876, 0.2979, 0.2979, 0.2626, 0.2584, 0.264, 0.2558, 0.3126, 0.2759, 0.3063, 0.2876, 0.264, 0.2558, 0.2648, 0.253, 0.3164, 0.2632, 0.3126, 0.2759, 0.2648, 0.253, 0.2651, 0.25, 0.3177, 0.25, 0.3164, 0.2632, 0.2651, 0.25, 0.2648, 0.247, 0.3164, 0.2368, 0.3177, 0.25, 0.2648, 0.247, 0.264, 0.2442, 0.3126, 0.2241, 0.3164, 0.2368, 0.264, 0.2442, 0.2626, 0.2416, 0.3063, 0.2124, 0.3126, 0.2241, 0.2626, 0.2416, 0.2607, 0.2393, 0.2979, 0.2021, 0.3063, 0.2124, 0.2607, 0.2393, 0.2584, 0.2374, 0.2876, 0.1937, 0.2979, 0.2021, 0.2584, 0.2374, 0.2558, 0.236, 0.2759, 0.1874, 0.2876, 0.1937, 0.2558, 0.236, 0.253, 0.2352, 0.2632, 0.1836, 0.2759, 0.1874, 0.253, 0.2352, 0.25, 0.2349, 0.25, 0.1823, 0.2632, 0.1836, 0.25, 0.2349, 0.247, 0.2352, 0.2368, 0.1836, 0.25, 0.1823, 0.247, 0.2352, 0.2442, 0.236, 0.2241, 0.1874, 0.2368, 0.1836, 0.2442, 0.236, 0.2416, 0.2374, 0.2124, 0.1937, 0.2241, 0.1874, 0.2416, 0.2374, 0.2393, 0.2393, 0.2021, 0.2021, 0.2124, 0.1937, 0.2393, 0.2393, 0.2374, 0.2416, 0.1937, 0.2124, 0.2021, 0.2021, 0.2374, 0.2416, 0.236, 0.2442, 0.1874, 0.2241, 0.1937, 0.2124, 0.236, 0.2442, 0.2352, 0.247, 0.1836, 0.2368, 0.1874, 0.2241, 0.2352, 0.247, 0.2349, 0.25, 0.1823, 0.25, 0.1836, 0.2368, 0.2349, 0.25, 0.2352, 0.253, 0.1836, 0.2632, 0.1823, 0.25, 0.2352, 0.253, 0.236, 0.2558, 0.1874, 0.2759, 0.1836, 0.2632, 0.236, 0.2558, 0.2374, 0.2584, 0.1937, 0.2876, 0.1874, 0.2759, 0.2374, 0.2584, 0.2393, 0.2607, 0.2021, 0.2979, 0.1937, 0.2876, 0.2393, 0.2607, 0.2416, 0.2626, 0.2124, 0.3063, 0.2021, 0.2979, 0.2416, 0.2626, 0.2442, 0.264, 0.2241, 0.3126, 0.2124, 0.3063, 0.2442, 0.264, 0.247, 0.2648, 0.2368, 0.3164, 0.2241, 0.3126, 0.247, 0.2648, 0.25, 0.2651, 0.25, 0.3177, 0.2368, 0.3164])
me_cylinder.materials.append(mat_white)
me_cylinder.materials.append(mat_red)
me_cylinder.update()

# ---- objects
ob_light = bpy.data.objects.new('Light', light_light)
ob_camera = bpy.data.objects.new('Camera', cam_camera)
ob_empty = bpy.data.objects.new('Empty', None)
ob_cylinder = bpy.data.objects.new('Cylinder', me_cylinder)

# ---- transforms, parenting, visibility, modifiers, constraints
ob_light.location = (4.076, 1.005, 5.904)
ob_light.rotation_euler = (0.6503, 0.05522, 1.866)
ob_light.lock_rotations_4d = False
ob_light.empty_display_type = 'ARROWS'
ob_light.color = (0.0, 0.0, 0.0, 0.0)
ob_light.lineart.crease_threshold = 0.0
ob_camera.location = (7.359, -6.926, 4.958)
ob_camera.rotation_euler = (1.109, 0.0, 0.8149)
ob_camera.lock_rotations_4d = False
ob_camera.empty_display_type = 'ARROWS'
ob_camera.color = (0.0, 0.0, 0.0, 0.0)
ob_camera.display_type = 'WIRE'
ob_camera.lineart.crease_threshold = 0.0
ob_empty.location = (0.0, 0.0, 0.0)
ob_empty.rotation_euler = (1.571, 0.0, 0.0)
ob_empty.empty_display_type = 'IMAGE'
ob_empty.empty_display_size = 5.0
ob_cylinder.location = (0.0, 0.0, 0.0)

# ---- collection membership
col_collection.objects.link(ob_light)
col_collection.objects.link(ob_camera)
col_collection.objects.link(ob_empty)
col_collection.objects.link(ob_cylinder)

# ---- scene / render settings (as saved in the file)
scene.camera = ob_camera
scene.frame_start = 1; scene.frame_end = 250; scene.frame_set(185)
scene.render.engine = 'BLENDER_EEVEE_NEXT'
scene.cycles.sampling_pattern = 'TABULATED_SOBOL'
scene.view_settings.view_transform = 'Filmic'
bpy.context.view_layer.update()
